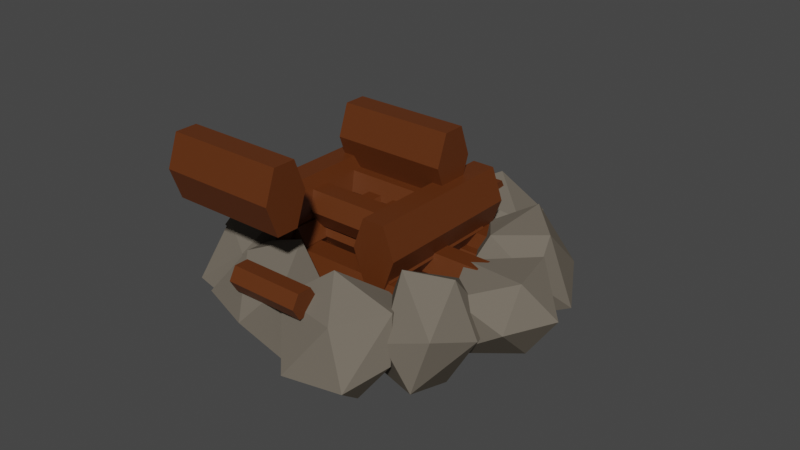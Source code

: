 # Source: fireplace_wood.blend  (saved by Blender 3.2.14; exported with 4.5.12 LTS)
import bpy
from mathutils import Matrix  # noqa: F401  (used for matrix-valued properties, if any)

bpy.ops.wm.read_factory_settings(use_empty=True)
scene = bpy.context.scene
scene.name = 'Scene'

# ---- collections
col_collection = bpy.data.collections.new('Collection'); scene.collection.children.link(col_collection)
col_fire = bpy.data.collections.new('fire'); scene.collection.children.link(col_fire)

# ---- materials (node trees are filled in below, after node groups)
mat_stone = bpy.data.materials.new('Stone')
mat_stone.use_transparent_shadow = False
mat_ash = bpy.data.materials.new('Ash')
mat_ash.use_transparent_shadow = False
mat_material_003 = bpy.data.materials.new('Material.003')
mat_material_003.use_transparent_shadow = False
mat_material_004 = bpy.data.materials.new('Material.004')
mat_material_004.use_transparent_shadow = False
mat_material_009 = bpy.data.materials.new('Material.009')
mat_material_009.use_transparent_shadow = False
mat_material_001 = bpy.data.materials.new('Material.001')
mat_material_001.use_transparent_shadow = False
mat_material_005 = bpy.data.materials.new('Material.005')
mat_material_005.use_transparent_shadow = False
mat_material_006 = bpy.data.materials.new('Material.006')
mat_material_006.use_transparent_shadow = False
mat_material_007 = bpy.data.materials.new('Material.007')
mat_material_007.use_transparent_shadow = False
mat_material_008 = bpy.data.materials.new('Material.008')
mat_material_008.use_transparent_shadow = False
mat_material_012 = bpy.data.materials.new('Material.012')
mat_material_012.use_transparent_shadow = False
mat_material_010 = bpy.data.materials.new('Material.010')
mat_material_010.use_transparent_shadow = False
mat_material_002 = bpy.data.materials.new('Material.002')
mat_material_002.use_transparent_shadow = False
mat_material_011 = bpy.data.materials.new('Material.011')
mat_material_011.use_transparent_shadow = False
mat_material_016 = bpy.data.materials.new('Material.016')
mat_material_016.use_transparent_shadow = False
mat_material_014 = bpy.data.materials.new('Material.014')
mat_material_014.use_transparent_shadow = False
mat_material_015 = bpy.data.materials.new('Material.015')
mat_material_015.use_transparent_shadow = False
mat_material_013 = bpy.data.materials.new('Material.013')
mat_material_013.use_transparent_shadow = False

# ---- material node trees
mat_stone.use_nodes = True; mat_stone.node_tree.nodes.clear()
_N = mat_stone.node_tree.nodes; _L = mat_stone.node_tree.links
n0 = _N.new('ShaderNodeBsdfPrincipled'); n0.name = 'Principled BSDF'; n0.location = (10, 300)
n0.distribution = 'GGX'
n0.subsurface_method = 'RANDOM_WALK_SKIN'
n0.inputs[0].default_value = (0.1626, 0.1401, 0.1118, 1.0)
n0.inputs[3].default_value = 1.45
n0.inputs[13].default_value = 0.0
n0.inputs[27].default_value = (0.0, 0.0, 0.0, 1.0)
n0.inputs[28].default_value = 1.0
n1 = _N.new('ShaderNodeOutputMaterial'); n1.name = 'Material Output'; n1.location = (300, 300)
_L.new(n0.outputs[0], n1.inputs[0])
n1.is_active_output = True
mat_ash.use_nodes = True; mat_ash.node_tree.nodes.clear()
_N = mat_ash.node_tree.nodes; _L = mat_ash.node_tree.links
n0 = _N.new('ShaderNodeBsdfPrincipled'); n0.name = 'Principled BSDF'; n0.location = (10, 300)
n0.distribution = 'GGX'
n0.subsurface_method = 'RANDOM_WALK_SKIN'
n0.inputs[0].default_value = (0.1574, 0.1574, 0.1574, 1.0)
n0.inputs[3].default_value = 1.45
n0.inputs[13].default_value = 0.0
n0.inputs[27].default_value = (0.0, 0.0, 0.0, 1.0)
n0.inputs[28].default_value = 1.0
n1 = _N.new('ShaderNodeOutputMaterial'); n1.name = 'Material Output'; n1.location = (300, 300)
_L.new(n0.outputs[0], n1.inputs[0])
n1.is_active_output = True
mat_material_003.use_nodes = True; mat_material_003.node_tree.nodes.clear()
_N = mat_material_003.node_tree.nodes; _L = mat_material_003.node_tree.links
n0 = _N.new('ShaderNodeBsdfPrincipled'); n0.name = 'Principled BSDF'; n0.location = (10, 300)
n0.distribution = 'GGX'
n0.subsurface_method = 'RANDOM_WALK_SKIN'
n0.inputs[0].default_value = (0.1107, 0.02776, 0.003863, 1.0)
n0.inputs[3].default_value = 1.45
n0.inputs[27].default_value = (0.0, 0.0, 0.0, 1.0)
n0.inputs[28].default_value = 1.0
n1 = _N.new('ShaderNodeOutputMaterial'); n1.name = 'Material Output'; n1.location = (300, 300)
_L.new(n0.outputs[0], n1.inputs[0])
n1.is_active_output = True
mat_material_004.use_nodes = True; mat_material_004.node_tree.nodes.clear()
_N = mat_material_004.node_tree.nodes; _L = mat_material_004.node_tree.links
n0 = _N.new('ShaderNodeBsdfPrincipled'); n0.name = 'Principled BSDF'; n0.location = (10, 300)
n0.distribution = 'GGX'
n0.subsurface_method = 'RANDOM_WALK_SKIN'
n0.inputs[0].default_value = (0.1107, 0.02776, 0.003863, 1.0)
n0.inputs[3].default_value = 1.45
n0.inputs[27].default_value = (0.0, 0.0, 0.0, 1.0)
n0.inputs[28].default_value = 1.0
n1 = _N.new('ShaderNodeOutputMaterial'); n1.name = 'Material Output'; n1.location = (300, 300)
_L.new(n0.outputs[0], n1.inputs[0])
n1.is_active_output = True
mat_material_009.use_nodes = True; mat_material_009.node_tree.nodes.clear()
_N = mat_material_009.node_tree.nodes; _L = mat_material_009.node_tree.links
n0 = _N.new('ShaderNodeBsdfPrincipled'); n0.name = 'Principled BSDF'; n0.location = (10, 300)
n0.distribution = 'GGX'
n0.subsurface_method = 'RANDOM_WALK_SKIN'
n0.inputs[0].default_value = (0.1107, 0.02776, 0.003863, 1.0)
n0.inputs[3].default_value = 1.45
n0.inputs[27].default_value = (0.0, 0.0, 0.0, 1.0)
n0.inputs[28].default_value = 1.0
n1 = _N.new('ShaderNodeOutputMaterial'); n1.name = 'Material Output'; n1.location = (300, 300)
_L.new(n0.outputs[0], n1.inputs[0])
n1.is_active_output = True
mat_material_001.use_nodes = True; mat_material_001.node_tree.nodes.clear()
_N = mat_material_001.node_tree.nodes; _L = mat_material_001.node_tree.links
n0 = _N.new('ShaderNodeBsdfPrincipled'); n0.name = 'Principled BSDF'; n0.location = (10, 300)
n0.distribution = 'GGX'
n0.subsurface_method = 'RANDOM_WALK_SKIN'
n0.inputs[0].default_value = (0.1107, 0.02776, 0.003863, 1.0)
n0.inputs[3].default_value = 1.45
n0.inputs[27].default_value = (0.0, 0.0, 0.0, 1.0)
n0.inputs[28].default_value = 1.0
n1 = _N.new('ShaderNodeOutputMaterial'); n1.name = 'Material Output'; n1.location = (300, 300)
_L.new(n0.outputs[0], n1.inputs[0])
n1.is_active_output = True
mat_material_005.use_nodes = True; mat_material_005.node_tree.nodes.clear()
_N = mat_material_005.node_tree.nodes; _L = mat_material_005.node_tree.links
n0 = _N.new('ShaderNodeBsdfPrincipled'); n0.name = 'Principled BSDF'; n0.location = (10, 300)
n0.distribution = 'GGX'
n0.subsurface_method = 'RANDOM_WALK_SKIN'
n0.inputs[0].default_value = (0.1107, 0.02776, 0.003863, 1.0)
n0.inputs[3].default_value = 1.45
n0.inputs[27].default_value = (0.0, 0.0, 0.0, 1.0)
n0.inputs[28].default_value = 1.0
n1 = _N.new('ShaderNodeOutputMaterial'); n1.name = 'Material Output'; n1.location = (300, 300)
_L.new(n0.outputs[0], n1.inputs[0])
n1.is_active_output = True
mat_material_006.use_nodes = True; mat_material_006.node_tree.nodes.clear()
_N = mat_material_006.node_tree.nodes; _L = mat_material_006.node_tree.links
n0 = _N.new('ShaderNodeBsdfPrincipled'); n0.name = 'Principled BSDF'; n0.location = (10, 300)
n0.distribution = 'GGX'
n0.subsurface_method = 'RANDOM_WALK_SKIN'
n0.inputs[0].default_value = (0.1107, 0.02776, 0.003863, 1.0)
n0.inputs[3].default_value = 1.45
n0.inputs[27].default_value = (0.0, 0.0, 0.0, 1.0)
n0.inputs[28].default_value = 1.0
n1 = _N.new('ShaderNodeOutputMaterial'); n1.name = 'Material Output'; n1.location = (300, 300)
_L.new(n0.outputs[0], n1.inputs[0])
n1.is_active_output = True
mat_material_007.use_nodes = True; mat_material_007.node_tree.nodes.clear()
_N = mat_material_007.node_tree.nodes; _L = mat_material_007.node_tree.links
n0 = _N.new('ShaderNodeBsdfPrincipled'); n0.name = 'Principled BSDF'; n0.location = (10, 300)
n0.distribution = 'GGX'
n0.subsurface_method = 'RANDOM_WALK_SKIN'
n0.inputs[0].default_value = (0.1107, 0.02776, 0.003863, 1.0)
n0.inputs[3].default_value = 1.45
n0.inputs[27].default_value = (0.0, 0.0, 0.0, 1.0)
n0.inputs[28].default_value = 1.0
n1 = _N.new('ShaderNodeOutputMaterial'); n1.name = 'Material Output'; n1.location = (300, 300)
_L.new(n0.outputs[0], n1.inputs[0])
n1.is_active_output = True
mat_material_008.use_nodes = True; mat_material_008.node_tree.nodes.clear()
_N = mat_material_008.node_tree.nodes; _L = mat_material_008.node_tree.links
n0 = _N.new('ShaderNodeBsdfPrincipled'); n0.name = 'Principled BSDF'; n0.location = (10, 300)
n0.distribution = 'GGX'
n0.subsurface_method = 'RANDOM_WALK_SKIN'
n0.inputs[0].default_value = (0.1107, 0.02776, 0.003863, 1.0)
n0.inputs[3].default_value = 1.45
n0.inputs[27].default_value = (0.0, 0.0, 0.0, 1.0)
n0.inputs[28].default_value = 1.0
n1 = _N.new('ShaderNodeOutputMaterial'); n1.name = 'Material Output'; n1.location = (300, 300)
_L.new(n0.outputs[0], n1.inputs[0])
n1.is_active_output = True
mat_material_012.use_nodes = True; mat_material_012.node_tree.nodes.clear()
_N = mat_material_012.node_tree.nodes; _L = mat_material_012.node_tree.links
n0 = _N.new('ShaderNodeBsdfPrincipled'); n0.name = 'Principled BSDF'; n0.location = (10, 300)
n0.distribution = 'GGX'
n0.subsurface_method = 'RANDOM_WALK_SKIN'
n0.inputs[0].default_value = (0.1107, 0.02776, 0.003863, 1.0)
n0.inputs[3].default_value = 1.45
n0.inputs[27].default_value = (0.0, 0.0, 0.0, 1.0)
n0.inputs[28].default_value = 1.0
n1 = _N.new('ShaderNodeOutputMaterial'); n1.name = 'Material Output'; n1.location = (300, 300)
_L.new(n0.outputs[0], n1.inputs[0])
n1.is_active_output = True
mat_material_010.use_nodes = True; mat_material_010.node_tree.nodes.clear()
_N = mat_material_010.node_tree.nodes; _L = mat_material_010.node_tree.links
n0 = _N.new('ShaderNodeBsdfPrincipled'); n0.name = 'Principled BSDF'; n0.location = (10, 300)
n0.distribution = 'GGX'
n0.subsurface_method = 'RANDOM_WALK_SKIN'
n0.inputs[0].default_value = (0.1107, 0.02776, 0.003863, 1.0)
n0.inputs[3].default_value = 1.45
n0.inputs[27].default_value = (0.0, 0.0, 0.0, 1.0)
n0.inputs[28].default_value = 1.0
n1 = _N.new('ShaderNodeOutputMaterial'); n1.name = 'Material Output'; n1.location = (300, 300)
_L.new(n0.outputs[0], n1.inputs[0])
n1.is_active_output = True
mat_material_002.use_nodes = True; mat_material_002.node_tree.nodes.clear()
_N = mat_material_002.node_tree.nodes; _L = mat_material_002.node_tree.links
n0 = _N.new('ShaderNodeBsdfPrincipled'); n0.name = 'Principled BSDF'; n0.location = (10, 300)
n0.distribution = 'GGX'
n0.subsurface_method = 'RANDOM_WALK_SKIN'
n0.inputs[0].default_value = (0.1107, 0.02776, 0.003863, 1.0)
n0.inputs[3].default_value = 1.45
n0.inputs[27].default_value = (0.0, 0.0, 0.0, 1.0)
n0.inputs[28].default_value = 1.0
n1 = _N.new('ShaderNodeOutputMaterial'); n1.name = 'Material Output'; n1.location = (300, 300)
_L.new(n0.outputs[0], n1.inputs[0])
n1.is_active_output = True
mat_material_011.use_nodes = True; mat_material_011.node_tree.nodes.clear()
_N = mat_material_011.node_tree.nodes; _L = mat_material_011.node_tree.links
n0 = _N.new('ShaderNodeBsdfPrincipled'); n0.name = 'Principled BSDF'; n0.location = (10, 300)
n0.distribution = 'GGX'
n0.subsurface_method = 'RANDOM_WALK_SKIN'
n0.inputs[0].default_value = (0.1107, 0.02776, 0.003863, 1.0)
n0.inputs[3].default_value = 1.45
n0.inputs[27].default_value = (0.0, 0.0, 0.0, 1.0)
n0.inputs[28].default_value = 1.0
n1 = _N.new('ShaderNodeOutputMaterial'); n1.name = 'Material Output'; n1.location = (300, 300)
_L.new(n0.outputs[0], n1.inputs[0])
n1.is_active_output = True
mat_material_016.use_nodes = True; mat_material_016.node_tree.nodes.clear()
_N = mat_material_016.node_tree.nodes; _L = mat_material_016.node_tree.links
n0 = _N.new('ShaderNodeBsdfPrincipled'); n0.name = 'Principled BSDF'; n0.location = (10, 300)
n0.distribution = 'GGX'
n0.subsurface_method = 'RANDOM_WALK_SKIN'
n0.inputs[0].default_value = (0.1107, 0.02776, 0.003863, 1.0)
n0.inputs[3].default_value = 1.45
n0.inputs[27].default_value = (0.0, 0.0, 0.0, 1.0)
n0.inputs[28].default_value = 1.0
n1 = _N.new('ShaderNodeOutputMaterial'); n1.name = 'Material Output'; n1.location = (300, 300)
_L.new(n0.outputs[0], n1.inputs[0])
n1.is_active_output = True
mat_material_014.use_nodes = True; mat_material_014.node_tree.nodes.clear()
_N = mat_material_014.node_tree.nodes; _L = mat_material_014.node_tree.links
n0 = _N.new('ShaderNodeBsdfPrincipled'); n0.name = 'Principled BSDF'; n0.location = (10, 300)
n0.distribution = 'GGX'
n0.subsurface_method = 'RANDOM_WALK_SKIN'
n0.inputs[0].default_value = (0.1107, 0.02776, 0.003863, 1.0)
n0.inputs[3].default_value = 1.45
n0.inputs[27].default_value = (0.0, 0.0, 0.0, 1.0)
n0.inputs[28].default_value = 1.0
n1 = _N.new('ShaderNodeOutputMaterial'); n1.name = 'Material Output'; n1.location = (300, 300)
_L.new(n0.outputs[0], n1.inputs[0])
n1.is_active_output = True
mat_material_015.use_nodes = True; mat_material_015.node_tree.nodes.clear()
_N = mat_material_015.node_tree.nodes; _L = mat_material_015.node_tree.links
n0 = _N.new('ShaderNodeBsdfPrincipled'); n0.name = 'Principled BSDF'; n0.location = (10, 300)
n0.distribution = 'GGX'
n0.subsurface_method = 'RANDOM_WALK_SKIN'
n0.inputs[0].default_value = (0.1107, 0.02776, 0.003863, 1.0)
n0.inputs[3].default_value = 1.45
n0.inputs[27].default_value = (0.0, 0.0, 0.0, 1.0)
n0.inputs[28].default_value = 1.0
n1 = _N.new('ShaderNodeOutputMaterial'); n1.name = 'Material Output'; n1.location = (300, 300)
_L.new(n0.outputs[0], n1.inputs[0])
n1.is_active_output = True
mat_material_013.use_nodes = True; mat_material_013.node_tree.nodes.clear()
_N = mat_material_013.node_tree.nodes; _L = mat_material_013.node_tree.links
n0 = _N.new('ShaderNodeBsdfPrincipled'); n0.name = 'Principled BSDF'; n0.location = (10, 300)
n0.distribution = 'GGX'
n0.subsurface_method = 'RANDOM_WALK_SKIN'
n0.inputs[0].default_value = (0.1107, 0.02776, 0.003863, 1.0)
n0.inputs[3].default_value = 1.45
n0.inputs[27].default_value = (0.0, 0.0, 0.0, 1.0)
n0.inputs[28].default_value = 1.0
n1 = _N.new('ShaderNodeOutputMaterial'); n1.name = 'Material Output'; n1.location = (300, 300)
_L.new(n0.outputs[0], n1.inputs[0])
n1.is_active_output = True

# ---- world
world_world = bpy.data.worlds.new('World'); scene.world = world_world
world_world.use_nodes = True; world_world.node_tree.nodes.clear()
_N = world_world.node_tree.nodes; _L = world_world.node_tree.links
n0 = _N.new('ShaderNodeOutputWorld'); n0.name = 'World Output'; n0.location = (300, 300)
n1 = _N.new('ShaderNodeBackground'); n1.name = 'Background'; n1.location = (10, 300)
n1.inputs[0].default_value = (0.05088, 0.05088, 0.05088, 1.0)
_L.new(n1.outputs[0], n0.inputs[0])
n0.is_active_output = True
world_world.color = (0.05088, 0.05088, 0.05088)
world_world.use_sun_shadow = False
world_world.sun_shadow_jitter_overblur = 0.0

# ---- meshes
me_icosphere_009 = bpy.data.meshes.new('Icosphere.009')
me_icosphere_009.from_pydata([(-0.1702, 0.1033, -0.8118), (0.7086, -0.4922, -0.4778), (-0.2201, -0.8035, -0.1057), (-0.7711, -0.3636, -0.3052), (-0.2523, 0.848, -0.369), (0.6132, 0.4721, -0.2179), (0.4567, -0.7366, 0.1456), (-0.7236, -0.5257, 0.4472), (-0.7676, 0.5337, 0.2916), (0.253, 0.861, 0.3392), (0.7831, 0.1318, 0.4296), (0.04626, -0.1848, 0.6953)], [], [(0, 1, 2), (1, 0, 5), (0, 2, 3), (0, 3, 4), (0, 4, 5), (1, 5, 10), (2, 1, 6), (3, 2, 7), (4, 3, 8), (5, 4, 9), (1, 10, 6), (2, 6, 7), (3, 7, 8), (4, 8, 9), (5, 9, 10), (6, 10, 11), (7, 6, 11), (8, 7, 11), (9, 8, 11), (10, 9, 11)])
_uv = me_icosphere_009.uv_layers.new(name='UVMap')
_uv.uv.foreach_set('vector', [0.1818, 0.0, 0.2727, 0.1575, 0.09091, 0.1575, 0.2727, 0.1575, 0.3636, 0.0, 0.4545, 0.1575, 0.9091, 0.0, 1.0, 0.1575, 0.8182, 0.1575, 0.7273, 0.0, 0.8182, 0.1575, 0.6364, 0.1575, 0.5455, 0.0, 0.6364, 0.1575, 0.4545, 0.1575, 0.2727, 0.1575, 0.4545, 0.1575, 0.3636, 0.3149, 0.09091, 0.1575, 0.2727, 0.1575, 0.1818, 0.3149, 0.8182, 0.1575, 1.0, 0.1575, 0.9091, 0.3149, 0.6364, 0.1575, 0.8182, 0.1575, 0.7273, 0.3149, 0.4545, 0.1575, 0.6364, 0.1575, 0.5455, 0.3149, 0.2727, 0.1575, 0.3636, 0.3149, 0.1818, 0.3149, 0.09091, 0.1575, 0.1818, 0.3149, 0.0, 0.3149, 0.8182, 0.1575, 0.9091, 0.3149, 0.7273, 0.3149, 0.6364, 0.1575, 0.7273, 0.3149, 0.5455, 0.3149, 0.4545, 0.1575, 0.5455, 0.3149, 0.3636, 0.3149, 0.1818, 0.3149, 0.3636, 0.3149, 0.2727, 0.4724, 0.0, 0.3149, 0.1818, 0.3149, 0.09091, 0.4724, 0.7273, 0.3149, 0.9091, 0.3149, 0.8182, 0.4724, 0.5455, 0.3149, 0.7273, 0.3149, 0.6364, 0.4724, 0.3636, 0.3149, 0.5455, 0.3149, 0.4545, 0.4724])
me_icosphere_009.materials.append(mat_stone)
me_icosphere_009.use_remesh_fix_poles = True
me_icosphere_009.use_remesh_preserve_attributes = False
me_icosphere_009.use_mirror_x = True
me_icosphere_009.update()
me_icosphere_008 = bpy.data.meshes.new('Icosphere.008')
me_icosphere_008.from_pydata([(-0.1702, 0.1033, -0.8118), (0.7086, -0.4922, -0.4778), (-0.2201, -0.8035, -0.1057), (-0.7711, -0.3636, -0.3052), (-0.2523, 0.848, -0.369), (0.6132, 0.4721, -0.2179), (0.4567, -0.7366, 0.1456), (-0.7236, -0.5257, 0.4472), (-0.7676, 0.5337, 0.2916), (0.253, 0.861, 0.3392), (0.7831, 0.1318, 0.4296), (0.04626, -0.1848, 0.6953)], [], [(0, 1, 2), (1, 0, 5), (0, 2, 3), (0, 3, 4), (0, 4, 5), (1, 5, 10), (2, 1, 6), (3, 2, 7), (4, 3, 8), (5, 4, 9), (1, 10, 6), (2, 6, 7), (3, 7, 8), (4, 8, 9), (5, 9, 10), (6, 10, 11), (7, 6, 11), (8, 7, 11), (9, 8, 11), (10, 9, 11)])
_uv = me_icosphere_008.uv_layers.new(name='UVMap')
_uv.uv.foreach_set('vector', [0.1818, 0.0, 0.2727, 0.1575, 0.09091, 0.1575, 0.2727, 0.1575, 0.3636, 0.0, 0.4545, 0.1575, 0.9091, 0.0, 1.0, 0.1575, 0.8182, 0.1575, 0.7273, 0.0, 0.8182, 0.1575, 0.6364, 0.1575, 0.5455, 0.0, 0.6364, 0.1575, 0.4545, 0.1575, 0.2727, 0.1575, 0.4545, 0.1575, 0.3636, 0.3149, 0.09091, 0.1575, 0.2727, 0.1575, 0.1818, 0.3149, 0.8182, 0.1575, 1.0, 0.1575, 0.9091, 0.3149, 0.6364, 0.1575, 0.8182, 0.1575, 0.7273, 0.3149, 0.4545, 0.1575, 0.6364, 0.1575, 0.5455, 0.3149, 0.2727, 0.1575, 0.3636, 0.3149, 0.1818, 0.3149, 0.09091, 0.1575, 0.1818, 0.3149, 0.0, 0.3149, 0.8182, 0.1575, 0.9091, 0.3149, 0.7273, 0.3149, 0.6364, 0.1575, 0.7273, 0.3149, 0.5455, 0.3149, 0.4545, 0.1575, 0.5455, 0.3149, 0.3636, 0.3149, 0.1818, 0.3149, 0.3636, 0.3149, 0.2727, 0.4724, 0.0, 0.3149, 0.1818, 0.3149, 0.09091, 0.4724, 0.7273, 0.3149, 0.9091, 0.3149, 0.8182, 0.4724, 0.5455, 0.3149, 0.7273, 0.3149, 0.6364, 0.4724, 0.3636, 0.3149, 0.5455, 0.3149, 0.4545, 0.4724])
me_icosphere_008.materials.append(mat_stone)
me_icosphere_008.use_remesh_fix_poles = True
me_icosphere_008.use_remesh_preserve_attributes = False
me_icosphere_008.use_mirror_x = True
me_icosphere_008.update()
me_icosphere_007 = bpy.data.meshes.new('Icosphere.007')
me_icosphere_007.from_pydata([(-0.1702, 0.1033, -0.8118), (0.7086, -0.4922, -0.4778), (-0.2201, -0.8035, -0.1057), (-0.7711, -0.3636, -0.3052), (-0.2523, 0.848, -0.369), (0.6132, 0.4721, -0.2179), (0.4567, -0.7366, 0.1456), (-0.7236, -0.5257, 0.4472), (-0.7676, 0.5337, 0.2916), (0.253, 0.861, 0.3392), (0.7831, 0.1318, 0.4296), (0.04626, -0.1848, 0.6953)], [], [(0, 1, 2), (1, 0, 5), (0, 2, 3), (0, 3, 4), (0, 4, 5), (1, 5, 10), (2, 1, 6), (3, 2, 7), (4, 3, 8), (5, 4, 9), (1, 10, 6), (2, 6, 7), (3, 7, 8), (4, 8, 9), (5, 9, 10), (6, 10, 11), (7, 6, 11), (8, 7, 11), (9, 8, 11), (10, 9, 11)])
_uv = me_icosphere_007.uv_layers.new(name='UVMap')
_uv.uv.foreach_set('vector', [0.1818, 0.0, 0.2727, 0.1575, 0.09091, 0.1575, 0.2727, 0.1575, 0.3636, 0.0, 0.4545, 0.1575, 0.9091, 0.0, 1.0, 0.1575, 0.8182, 0.1575, 0.7273, 0.0, 0.8182, 0.1575, 0.6364, 0.1575, 0.5455, 0.0, 0.6364, 0.1575, 0.4545, 0.1575, 0.2727, 0.1575, 0.4545, 0.1575, 0.3636, 0.3149, 0.09091, 0.1575, 0.2727, 0.1575, 0.1818, 0.3149, 0.8182, 0.1575, 1.0, 0.1575, 0.9091, 0.3149, 0.6364, 0.1575, 0.8182, 0.1575, 0.7273, 0.3149, 0.4545, 0.1575, 0.6364, 0.1575, 0.5455, 0.3149, 0.2727, 0.1575, 0.3636, 0.3149, 0.1818, 0.3149, 0.09091, 0.1575, 0.1818, 0.3149, 0.0, 0.3149, 0.8182, 0.1575, 0.9091, 0.3149, 0.7273, 0.3149, 0.6364, 0.1575, 0.7273, 0.3149, 0.5455, 0.3149, 0.4545, 0.1575, 0.5455, 0.3149, 0.3636, 0.3149, 0.1818, 0.3149, 0.3636, 0.3149, 0.2727, 0.4724, 0.0, 0.3149, 0.1818, 0.3149, 0.09091, 0.4724, 0.7273, 0.3149, 0.9091, 0.3149, 0.8182, 0.4724, 0.5455, 0.3149, 0.7273, 0.3149, 0.6364, 0.4724, 0.3636, 0.3149, 0.5455, 0.3149, 0.4545, 0.4724])
me_icosphere_007.materials.append(mat_stone)
me_icosphere_007.use_remesh_fix_poles = True
me_icosphere_007.use_remesh_preserve_attributes = False
me_icosphere_007.use_mirror_x = True
me_icosphere_007.update()
me_icosphere_006 = bpy.data.meshes.new('Icosphere.006')
me_icosphere_006.from_pydata([(-0.1702, 0.1033, -0.8118), (0.7086, -0.4922, -0.4778), (-0.2201, -0.8035, -0.1057), (-0.7711, -0.3636, -0.3052), (-0.2523, 0.848, -0.369), (0.6132, 0.4721, -0.2179), (0.4567, -0.7366, 0.1456), (-0.7236, -0.5257, 0.4472), (-0.7676, 0.5337, 0.2916), (0.253, 0.861, 0.3392), (0.7831, 0.1318, 0.4296), (0.04626, -0.1848, 0.6953)], [], [(0, 1, 2), (1, 0, 5), (0, 2, 3), (0, 3, 4), (0, 4, 5), (1, 5, 10), (2, 1, 6), (3, 2, 7), (4, 3, 8), (5, 4, 9), (1, 10, 6), (2, 6, 7), (3, 7, 8), (4, 8, 9), (5, 9, 10), (6, 10, 11), (7, 6, 11), (8, 7, 11), (9, 8, 11), (10, 9, 11)])
_uv = me_icosphere_006.uv_layers.new(name='UVMap')
_uv.uv.foreach_set('vector', [0.1818, 0.0, 0.2727, 0.1575, 0.09091, 0.1575, 0.2727, 0.1575, 0.3636, 0.0, 0.4545, 0.1575, 0.9091, 0.0, 1.0, 0.1575, 0.8182, 0.1575, 0.7273, 0.0, 0.8182, 0.1575, 0.6364, 0.1575, 0.5455, 0.0, 0.6364, 0.1575, 0.4545, 0.1575, 0.2727, 0.1575, 0.4545, 0.1575, 0.3636, 0.3149, 0.09091, 0.1575, 0.2727, 0.1575, 0.1818, 0.3149, 0.8182, 0.1575, 1.0, 0.1575, 0.9091, 0.3149, 0.6364, 0.1575, 0.8182, 0.1575, 0.7273, 0.3149, 0.4545, 0.1575, 0.6364, 0.1575, 0.5455, 0.3149, 0.2727, 0.1575, 0.3636, 0.3149, 0.1818, 0.3149, 0.09091, 0.1575, 0.1818, 0.3149, 0.0, 0.3149, 0.8182, 0.1575, 0.9091, 0.3149, 0.7273, 0.3149, 0.6364, 0.1575, 0.7273, 0.3149, 0.5455, 0.3149, 0.4545, 0.1575, 0.5455, 0.3149, 0.3636, 0.3149, 0.1818, 0.3149, 0.3636, 0.3149, 0.2727, 0.4724, 0.0, 0.3149, 0.1818, 0.3149, 0.09091, 0.4724, 0.7273, 0.3149, 0.9091, 0.3149, 0.8182, 0.4724, 0.5455, 0.3149, 0.7273, 0.3149, 0.6364, 0.4724, 0.3636, 0.3149, 0.5455, 0.3149, 0.4545, 0.4724])
me_icosphere_006.materials.append(mat_stone)
me_icosphere_006.use_remesh_fix_poles = True
me_icosphere_006.use_remesh_preserve_attributes = False
me_icosphere_006.use_mirror_x = True
me_icosphere_006.update()
me_icosphere_005 = bpy.data.meshes.new('Icosphere.005')
me_icosphere_005.from_pydata([(-0.1702, 0.1033, -0.8118), (0.7086, -0.4922, -0.4778), (-0.2201, -0.8035, -0.1057), (-0.7711, -0.3636, -0.3052), (-0.2523, 0.848, -0.369), (0.6132, 0.4721, -0.2179), (0.4567, -0.7366, 0.1456), (-0.7236, -0.5257, 0.4472), (-0.7676, 0.5337, 0.2916), (0.253, 0.861, 0.3392), (0.7831, 0.1318, 0.4296), (0.04626, -0.1848, 0.6953)], [], [(0, 1, 2), (1, 0, 5), (0, 2, 3), (0, 3, 4), (0, 4, 5), (1, 5, 10), (2, 1, 6), (3, 2, 7), (4, 3, 8), (5, 4, 9), (1, 10, 6), (2, 6, 7), (3, 7, 8), (4, 8, 9), (5, 9, 10), (6, 10, 11), (7, 6, 11), (8, 7, 11), (9, 8, 11), (10, 9, 11)])
_uv = me_icosphere_005.uv_layers.new(name='UVMap')
_uv.uv.foreach_set('vector', [0.1818, 0.0, 0.2727, 0.1575, 0.09091, 0.1575, 0.2727, 0.1575, 0.3636, 0.0, 0.4545, 0.1575, 0.9091, 0.0, 1.0, 0.1575, 0.8182, 0.1575, 0.7273, 0.0, 0.8182, 0.1575, 0.6364, 0.1575, 0.5455, 0.0, 0.6364, 0.1575, 0.4545, 0.1575, 0.2727, 0.1575, 0.4545, 0.1575, 0.3636, 0.3149, 0.09091, 0.1575, 0.2727, 0.1575, 0.1818, 0.3149, 0.8182, 0.1575, 1.0, 0.1575, 0.9091, 0.3149, 0.6364, 0.1575, 0.8182, 0.1575, 0.7273, 0.3149, 0.4545, 0.1575, 0.6364, 0.1575, 0.5455, 0.3149, 0.2727, 0.1575, 0.3636, 0.3149, 0.1818, 0.3149, 0.09091, 0.1575, 0.1818, 0.3149, 0.0, 0.3149, 0.8182, 0.1575, 0.9091, 0.3149, 0.7273, 0.3149, 0.6364, 0.1575, 0.7273, 0.3149, 0.5455, 0.3149, 0.4545, 0.1575, 0.5455, 0.3149, 0.3636, 0.3149, 0.1818, 0.3149, 0.3636, 0.3149, 0.2727, 0.4724, 0.0, 0.3149, 0.1818, 0.3149, 0.09091, 0.4724, 0.7273, 0.3149, 0.9091, 0.3149, 0.8182, 0.4724, 0.5455, 0.3149, 0.7273, 0.3149, 0.6364, 0.4724, 0.3636, 0.3149, 0.5455, 0.3149, 0.4545, 0.4724])
me_icosphere_005.materials.append(mat_stone)
me_icosphere_005.use_remesh_fix_poles = True
me_icosphere_005.use_remesh_preserve_attributes = False
me_icosphere_005.use_mirror_x = True
me_icosphere_005.update()
me_icosphere_004 = bpy.data.meshes.new('Icosphere.004')
me_icosphere_004.from_pydata([(-0.1702, 0.1033, -0.8118), (0.7086, -0.4922, -0.4778), (-0.2201, -0.8035, -0.1057), (-0.7711, -0.3636, -0.3052), (-0.2523, 0.848, -0.369), (0.6132, 0.4721, -0.2179), (0.4567, -0.7366, 0.1456), (-0.7236, -0.5257, 0.4472), (-0.7676, 0.5337, 0.2916), (0.253, 0.861, 0.3392), (0.7831, 0.1318, 0.4296), (0.04626, -0.1848, 0.6953)], [], [(0, 1, 2), (1, 0, 5), (0, 2, 3), (0, 3, 4), (0, 4, 5), (1, 5, 10), (2, 1, 6), (3, 2, 7), (4, 3, 8), (5, 4, 9), (1, 10, 6), (2, 6, 7), (3, 7, 8), (4, 8, 9), (5, 9, 10), (6, 10, 11), (7, 6, 11), (8, 7, 11), (9, 8, 11), (10, 9, 11)])
_uv = me_icosphere_004.uv_layers.new(name='UVMap')
_uv.uv.foreach_set('vector', [0.1818, 0.0, 0.2727, 0.1575, 0.09091, 0.1575, 0.2727, 0.1575, 0.3636, 0.0, 0.4545, 0.1575, 0.9091, 0.0, 1.0, 0.1575, 0.8182, 0.1575, 0.7273, 0.0, 0.8182, 0.1575, 0.6364, 0.1575, 0.5455, 0.0, 0.6364, 0.1575, 0.4545, 0.1575, 0.2727, 0.1575, 0.4545, 0.1575, 0.3636, 0.3149, 0.09091, 0.1575, 0.2727, 0.1575, 0.1818, 0.3149, 0.8182, 0.1575, 1.0, 0.1575, 0.9091, 0.3149, 0.6364, 0.1575, 0.8182, 0.1575, 0.7273, 0.3149, 0.4545, 0.1575, 0.6364, 0.1575, 0.5455, 0.3149, 0.2727, 0.1575, 0.3636, 0.3149, 0.1818, 0.3149, 0.09091, 0.1575, 0.1818, 0.3149, 0.0, 0.3149, 0.8182, 0.1575, 0.9091, 0.3149, 0.7273, 0.3149, 0.6364, 0.1575, 0.7273, 0.3149, 0.5455, 0.3149, 0.4545, 0.1575, 0.5455, 0.3149, 0.3636, 0.3149, 0.1818, 0.3149, 0.3636, 0.3149, 0.2727, 0.4724, 0.0, 0.3149, 0.1818, 0.3149, 0.09091, 0.4724, 0.7273, 0.3149, 0.9091, 0.3149, 0.8182, 0.4724, 0.5455, 0.3149, 0.7273, 0.3149, 0.6364, 0.4724, 0.3636, 0.3149, 0.5455, 0.3149, 0.4545, 0.4724])
me_icosphere_004.materials.append(mat_stone)
me_icosphere_004.use_remesh_fix_poles = True
me_icosphere_004.use_remesh_preserve_attributes = False
me_icosphere_004.use_mirror_x = True
me_icosphere_004.update()
me_icosphere_003 = bpy.data.meshes.new('Icosphere.003')
me_icosphere_003.from_pydata([(-0.1702, 0.1033, -0.8118), (0.7086, -0.4922, -0.4778), (-0.2201, -0.8035, -0.1057), (-0.7711, -0.3636, -0.3052), (-0.2523, 0.848, -0.369), (0.6132, 0.4721, -0.2179), (0.4567, -0.7366, 0.1456), (-0.7236, -0.5257, 0.4472), (-0.7676, 0.5337, 0.2916), (0.253, 0.861, 0.3392), (0.7831, 0.1318, 0.4296), (0.04626, -0.1848, 0.6953)], [], [(0, 1, 2), (1, 0, 5), (0, 2, 3), (0, 3, 4), (0, 4, 5), (1, 5, 10), (2, 1, 6), (3, 2, 7), (4, 3, 8), (5, 4, 9), (1, 10, 6), (2, 6, 7), (3, 7, 8), (4, 8, 9), (5, 9, 10), (6, 10, 11), (7, 6, 11), (8, 7, 11), (9, 8, 11), (10, 9, 11)])
_uv = me_icosphere_003.uv_layers.new(name='UVMap')
_uv.uv.foreach_set('vector', [0.1818, 0.0, 0.2727, 0.1575, 0.09091, 0.1575, 0.2727, 0.1575, 0.3636, 0.0, 0.4545, 0.1575, 0.9091, 0.0, 1.0, 0.1575, 0.8182, 0.1575, 0.7273, 0.0, 0.8182, 0.1575, 0.6364, 0.1575, 0.5455, 0.0, 0.6364, 0.1575, 0.4545, 0.1575, 0.2727, 0.1575, 0.4545, 0.1575, 0.3636, 0.3149, 0.09091, 0.1575, 0.2727, 0.1575, 0.1818, 0.3149, 0.8182, 0.1575, 1.0, 0.1575, 0.9091, 0.3149, 0.6364, 0.1575, 0.8182, 0.1575, 0.7273, 0.3149, 0.4545, 0.1575, 0.6364, 0.1575, 0.5455, 0.3149, 0.2727, 0.1575, 0.3636, 0.3149, 0.1818, 0.3149, 0.09091, 0.1575, 0.1818, 0.3149, 0.0, 0.3149, 0.8182, 0.1575, 0.9091, 0.3149, 0.7273, 0.3149, 0.6364, 0.1575, 0.7273, 0.3149, 0.5455, 0.3149, 0.4545, 0.1575, 0.5455, 0.3149, 0.3636, 0.3149, 0.1818, 0.3149, 0.3636, 0.3149, 0.2727, 0.4724, 0.0, 0.3149, 0.1818, 0.3149, 0.09091, 0.4724, 0.7273, 0.3149, 0.9091, 0.3149, 0.8182, 0.4724, 0.5455, 0.3149, 0.7273, 0.3149, 0.6364, 0.4724, 0.3636, 0.3149, 0.5455, 0.3149, 0.4545, 0.4724])
me_icosphere_003.materials.append(mat_stone)
me_icosphere_003.use_remesh_fix_poles = True
me_icosphere_003.use_remesh_preserve_attributes = False
me_icosphere_003.use_mirror_x = True
me_icosphere_003.update()
me_icosphere_002 = bpy.data.meshes.new('Icosphere.002')
me_icosphere_002.from_pydata([(-0.1702, 0.1033, -0.8118), (0.7086, -0.4922, -0.4778), (-0.2201, -0.8035, -0.1057), (-0.7711, -0.3636, -0.3052), (-0.2523, 0.848, -0.369), (0.6132, 0.4721, -0.2179), (0.4567, -0.7366, 0.1456), (-0.7236, -0.5257, 0.4472), (-0.7676, 0.5337, 0.2916), (0.253, 0.861, 0.3392), (0.7831, 0.1318, 0.4296), (0.04626, -0.1848, 0.6953)], [], [(0, 1, 2), (1, 0, 5), (0, 2, 3), (0, 3, 4), (0, 4, 5), (1, 5, 10), (2, 1, 6), (3, 2, 7), (4, 3, 8), (5, 4, 9), (1, 10, 6), (2, 6, 7), (3, 7, 8), (4, 8, 9), (5, 9, 10), (6, 10, 11), (7, 6, 11), (8, 7, 11), (9, 8, 11), (10, 9, 11)])
_uv = me_icosphere_002.uv_layers.new(name='UVMap')
_uv.uv.foreach_set('vector', [0.1818, 0.0, 0.2727, 0.1575, 0.09091, 0.1575, 0.2727, 0.1575, 0.3636, 0.0, 0.4545, 0.1575, 0.9091, 0.0, 1.0, 0.1575, 0.8182, 0.1575, 0.7273, 0.0, 0.8182, 0.1575, 0.6364, 0.1575, 0.5455, 0.0, 0.6364, 0.1575, 0.4545, 0.1575, 0.2727, 0.1575, 0.4545, 0.1575, 0.3636, 0.3149, 0.09091, 0.1575, 0.2727, 0.1575, 0.1818, 0.3149, 0.8182, 0.1575, 1.0, 0.1575, 0.9091, 0.3149, 0.6364, 0.1575, 0.8182, 0.1575, 0.7273, 0.3149, 0.4545, 0.1575, 0.6364, 0.1575, 0.5455, 0.3149, 0.2727, 0.1575, 0.3636, 0.3149, 0.1818, 0.3149, 0.09091, 0.1575, 0.1818, 0.3149, 0.0, 0.3149, 0.8182, 0.1575, 0.9091, 0.3149, 0.7273, 0.3149, 0.6364, 0.1575, 0.7273, 0.3149, 0.5455, 0.3149, 0.4545, 0.1575, 0.5455, 0.3149, 0.3636, 0.3149, 0.1818, 0.3149, 0.3636, 0.3149, 0.2727, 0.4724, 0.0, 0.3149, 0.1818, 0.3149, 0.09091, 0.4724, 0.7273, 0.3149, 0.9091, 0.3149, 0.8182, 0.4724, 0.5455, 0.3149, 0.7273, 0.3149, 0.6364, 0.4724, 0.3636, 0.3149, 0.5455, 0.3149, 0.4545, 0.4724])
me_icosphere_002.materials.append(mat_stone)
me_icosphere_002.use_remesh_fix_poles = True
me_icosphere_002.use_remesh_preserve_attributes = False
me_icosphere_002.use_mirror_x = True
me_icosphere_002.update()
me_icosphere_001 = bpy.data.meshes.new('Icosphere.001')
me_icosphere_001.from_pydata([(-0.1702, 0.1033, -0.8118), (0.7086, -0.4922, -0.4778), (-0.2201, -0.8035, -0.1057), (-0.7711, -0.3636, -0.3052), (-0.2523, 0.848, -0.369), (0.6132, 0.4721, -0.2179), (0.4567, -0.7366, 0.1456), (-0.7236, -0.5257, 0.4472), (-0.7676, 0.5337, 0.2916), (0.253, 0.861, 0.3392), (0.7831, 0.1318, 0.4296), (0.04626, -0.1848, 0.6953)], [], [(0, 1, 2), (1, 0, 5), (0, 2, 3), (0, 3, 4), (0, 4, 5), (1, 5, 10), (2, 1, 6), (3, 2, 7), (4, 3, 8), (5, 4, 9), (1, 10, 6), (2, 6, 7), (3, 7, 8), (4, 8, 9), (5, 9, 10), (6, 10, 11), (7, 6, 11), (8, 7, 11), (9, 8, 11), (10, 9, 11)])
_uv = me_icosphere_001.uv_layers.new(name='UVMap')
_uv.uv.foreach_set('vector', [0.1818, 0.0, 0.2727, 0.1575, 0.09091, 0.1575, 0.2727, 0.1575, 0.3636, 0.0, 0.4545, 0.1575, 0.9091, 0.0, 1.0, 0.1575, 0.8182, 0.1575, 0.7273, 0.0, 0.8182, 0.1575, 0.6364, 0.1575, 0.5455, 0.0, 0.6364, 0.1575, 0.4545, 0.1575, 0.2727, 0.1575, 0.4545, 0.1575, 0.3636, 0.3149, 0.09091, 0.1575, 0.2727, 0.1575, 0.1818, 0.3149, 0.8182, 0.1575, 1.0, 0.1575, 0.9091, 0.3149, 0.6364, 0.1575, 0.8182, 0.1575, 0.7273, 0.3149, 0.4545, 0.1575, 0.6364, 0.1575, 0.5455, 0.3149, 0.2727, 0.1575, 0.3636, 0.3149, 0.1818, 0.3149, 0.09091, 0.1575, 0.1818, 0.3149, 0.0, 0.3149, 0.8182, 0.1575, 0.9091, 0.3149, 0.7273, 0.3149, 0.6364, 0.1575, 0.7273, 0.3149, 0.5455, 0.3149, 0.4545, 0.1575, 0.5455, 0.3149, 0.3636, 0.3149, 0.1818, 0.3149, 0.3636, 0.3149, 0.2727, 0.4724, 0.0, 0.3149, 0.1818, 0.3149, 0.09091, 0.4724, 0.7273, 0.3149, 0.9091, 0.3149, 0.8182, 0.4724, 0.5455, 0.3149, 0.7273, 0.3149, 0.6364, 0.4724, 0.3636, 0.3149, 0.5455, 0.3149, 0.4545, 0.4724])
me_icosphere_001.materials.append(mat_stone)
me_icosphere_001.use_remesh_fix_poles = True
me_icosphere_001.use_remesh_preserve_attributes = False
me_icosphere_001.use_mirror_x = True
me_icosphere_001.update()
me_icosphere = bpy.data.meshes.new('Icosphere')
me_icosphere.from_pydata([(-0.1702, 0.1033, -0.8118), (0.7086, -0.4922, -0.4778), (-0.2201, -0.8035, -0.1057), (-0.7711, -0.3636, -0.3052), (-0.2523, 0.848, -0.369), (0.6132, 0.4721, -0.2179), (0.4567, -0.7366, 0.1456), (-0.7236, -0.5257, 0.4472), (-0.7676, 0.5337, 0.2916), (0.253, 0.861, 0.3392), (0.7831, 0.1318, 0.4296), (0.04626, -0.1848, 0.6953)], [], [(0, 1, 2), (1, 0, 5), (0, 2, 3), (0, 3, 4), (0, 4, 5), (1, 5, 10), (2, 1, 6), (3, 2, 7), (4, 3, 8), (5, 4, 9), (1, 10, 6), (2, 6, 7), (3, 7, 8), (4, 8, 9), (5, 9, 10), (6, 10, 11), (7, 6, 11), (8, 7, 11), (9, 8, 11), (10, 9, 11)])
_uv = me_icosphere.uv_layers.new(name='UVMap')
_uv.uv.foreach_set('vector', [0.1818, 0.0, 0.2727, 0.1575, 0.09091, 0.1575, 0.2727, 0.1575, 0.3636, 0.0, 0.4545, 0.1575, 0.9091, 0.0, 1.0, 0.1575, 0.8182, 0.1575, 0.7273, 0.0, 0.8182, 0.1575, 0.6364, 0.1575, 0.5455, 0.0, 0.6364, 0.1575, 0.4545, 0.1575, 0.2727, 0.1575, 0.4545, 0.1575, 0.3636, 0.3149, 0.09091, 0.1575, 0.2727, 0.1575, 0.1818, 0.3149, 0.8182, 0.1575, 1.0, 0.1575, 0.9091, 0.3149, 0.6364, 0.1575, 0.8182, 0.1575, 0.7273, 0.3149, 0.4545, 0.1575, 0.6364, 0.1575, 0.5455, 0.3149, 0.2727, 0.1575, 0.3636, 0.3149, 0.1818, 0.3149, 0.09091, 0.1575, 0.1818, 0.3149, 0.0, 0.3149, 0.8182, 0.1575, 0.9091, 0.3149, 0.7273, 0.3149, 0.6364, 0.1575, 0.7273, 0.3149, 0.5455, 0.3149, 0.4545, 0.1575, 0.5455, 0.3149, 0.3636, 0.3149, 0.1818, 0.3149, 0.3636, 0.3149, 0.2727, 0.4724, 0.0, 0.3149, 0.1818, 0.3149, 0.09091, 0.4724, 0.7273, 0.3149, 0.9091, 0.3149, 0.8182, 0.4724, 0.5455, 0.3149, 0.7273, 0.3149, 0.6364, 0.4724, 0.3636, 0.3149, 0.5455, 0.3149, 0.4545, 0.4724])
me_icosphere.materials.append(mat_stone)
me_icosphere.use_remesh_fix_poles = True
me_icosphere.use_remesh_preserve_attributes = False
me_icosphere.use_mirror_x = True
me_icosphere.update()
me_circle = bpy.data.meshes.new('Circle')
me_circle.from_pydata([(1.001e-08, 1.77, 0.0), (-0.3453, 1.736, 0.0), (-0.6773, 1.635, 0.0), (-0.9834, 1.472, 0.0), (-1.252, 1.252, 0.0), (-1.472, 0.9834, 0.0), (-1.635, 0.6773, 0.0), (-1.736, 0.3453, 0.0), (-1.77, -6.126e-08, 0.0), (-1.736, -0.3453, 0.0), (-1.635, -0.6773, 0.0), (-1.472, -0.9834, 0.0), (-1.252, -1.252, 0.0), (-0.9834, -1.472, 0.0), (-0.6773, -1.635, 0.0), (-0.3453, -1.736, 0.0), (1.647e-07, -1.77, 0.0), (0.3453, -1.736, 0.0), (0.6773, -1.635, 0.0), (0.9834, -1.472, 0.0), (1.252, -1.252, 0.0), (1.472, -0.9834, 0.0), (1.635, -0.6773, 0.0), (1.736, -0.3453, 0.0), (1.77, 3.721e-08, 0.0), (1.736, 0.3453, 0.0), (1.635, 0.6773, 0.0), (1.472, 0.9834, 0.0), (1.252, 1.252, 0.0), (0.9834, 1.472, 0.0), (0.6773, 1.635, 0.0), (0.3453, 1.736, 0.0)], [], [(1, 2, 3, 4, 5, 6, 7, 8, 9, 10, 11, 12, 13, 14, 15, 16, 17, 18, 19, 20, 21, 22, 23, 24, 25, 26, 27, 28, 29, 30, 31, 0)])
_uv = me_circle.uv_layers.new(name='UVMap')
_uv.uv.foreach_set('vector', [0.0, 0.0, 0.0, 0.0, 0.0, 0.0, 0.0, 0.0, 0.0, 0.0, 0.0, 0.0, 0.0, 0.0, 0.0, 0.0, 0.0, 0.0, 0.0, 0.0, 0.0, 0.0, 0.0, 0.0, 0.0, 0.0, 0.0, 0.0, 0.0, 0.0, 0.0, 0.0, 0.0, 0.0, 0.0, 0.0, 0.0, 0.0, 0.0, 0.0, 0.0, 0.0, 0.0, 0.0, 0.0, 0.0, 0.0, 0.0, 0.0, 0.0, 0.0, 0.0, 0.0, 0.0, 0.0, 0.0, 0.0, 0.0, 0.0, 0.0, 0.0, 0.0, 0.0, 0.0])
me_circle.materials.append(mat_ash)
me_circle.use_remesh_fix_poles = True
me_circle.use_remesh_preserve_attributes = False
me_circle.use_mirror_x = True
me_circle.update()
me_cylinder = bpy.data.meshes.new('Cylinder')
me_cylinder.from_pydata([], [], [])
_uv = me_cylinder.uv_layers.new(name='UVMap')
_uv.uv.foreach_set('vector', [])
me_cylinder.use_mirror_x = True
me_cylinder.update()
me_cylinder_026 = bpy.data.meshes.new('Cylinder.026')
me_cylinder_026.from_pydata([(0.0, 1.0, -1.0), (0.0, 1.0, 1.0), (0.866, 0.5, -1.0), (0.866, 0.5, 1.0), (0.866, -0.5, -1.0), (0.866, -0.5, 1.0), (0.0, -1.0, -1.0), (0.0, -1.0, 1.0), (-0.866, -0.5, -1.0), (-0.866, -0.5, 1.0), (-0.866, 0.5, -1.0), (-0.866, 0.5, 1.0), (2.957, 2.345, -1.602), (2.957, 2.345, 1.731), (3.823, 1.845, -1.602), (3.823, 1.845, 1.731), (3.823, 0.8447, -1.602), (3.823, 0.8447, 1.731), (2.957, 0.3447, -1.602), (2.957, 0.3447, 1.731), (2.091, 0.8447, -1.602), (2.091, 0.8447, 1.731), (2.091, 1.845, -1.602), (2.091, 1.845, 1.731), (2.957, -3.263, -1.602), (2.957, -3.263, 1.731), (3.823, -3.763, -1.602), (3.823, -3.763, 1.731), (3.823, -4.763, -1.602), (3.823, -4.763, 1.731), (2.957, -5.263, -1.602), (2.957, -5.263, 1.731), (2.091, -4.763, -1.602), (2.091, -4.763, 1.731), (2.091, -3.763, -1.602), (2.091, -3.763, 1.731), (1.381, 2.117, 1.374), (1.381, -4.907, 1.374), (2.247, 2.117, 1.184), (2.247, -4.907, 1.184), (2.247, 2.117, 0.8041), (2.247, -4.907, 0.8041), (1.381, 2.117, 0.6143), (1.381, -4.907, 0.6143), (0.5151, 2.117, 0.8041), (0.5151, -4.907, 0.8041), (0.5151, 2.117, 1.184), (0.5151, -4.907, 1.184), (1.381, 2.228, -0.6103), (1.381, -4.796, -0.6103), (2.247, 2.228, -0.8002), (2.247, -4.796, -0.8002), (2.247, 2.228, -1.18), (2.247, -4.796, -1.18), (1.381, 2.228, -1.37), (1.381, -4.796, -1.37), (0.5151, 2.228, -1.18), (0.5151, -4.796, -1.18), (0.5151, 2.228, -0.8002), (0.5151, -4.796, -0.8002), (-5.153e-07, -1.871, -1.0), (-5.153e-07, -1.871, 1.0), (0.866, -2.371, -1.0), (0.866, -2.371, 1.0), (0.866, -3.371, -1.0), (0.866, -3.371, 1.0), (-5.153e-07, -3.871, -1.0), (-5.153e-07, -3.871, 1.0), (-0.866, -3.371, -1.0), (-0.866, -3.371, 1.0), (-0.866, -2.371, -1.0), (-0.866, -2.371, 1.0)], [], [(0, 1, 3, 2), (2, 3, 5, 4), (4, 5, 7, 6), (6, 7, 9, 8), (3, 1, 11, 9, 7, 5), (8, 9, 11, 10), (10, 11, 1, 0), (0, 2, 4, 6, 8, 10), (12, 13, 15, 14), (14, 15, 17, 16), (16, 17, 19, 18), (18, 19, 21, 20), (15, 13, 23, 21, 19, 17), (20, 21, 23, 22), (22, 23, 13, 12), (12, 14, 16, 18, 20, 22), (24, 25, 27, 26), (26, 27, 29, 28), (28, 29, 31, 30), (30, 31, 33, 32), (27, 25, 35, 33, 31, 29), (32, 33, 35, 34), (34, 35, 25, 24), (24, 26, 28, 30, 32, 34), (36, 37, 39, 38), (38, 39, 41, 40), (40, 41, 43, 42), (42, 43, 45, 44), (39, 37, 47, 45, 43, 41), (44, 45, 47, 46), (46, 47, 37, 36), (36, 38, 40, 42, 44, 46), (48, 49, 51, 50), (50, 51, 53, 52), (52, 53, 55, 54), (54, 55, 57, 56), (51, 49, 59, 57, 55, 53), (56, 57, 59, 58), (58, 59, 49, 48), (48, 50, 52, 54, 56, 58), (60, 61, 63, 62), (62, 63, 65, 64), (64, 65, 67, 66), (66, 67, 69, 68), (63, 61, 71, 69, 67, 65), (68, 69, 71, 70), (70, 71, 61, 60), (60, 62, 64, 66, 68, 70)])
_uv = me_cylinder_026.uv_layers.new(name='UVMap')
_uv.uv.foreach_set('vector', [1.0, 0.5, 1.0, 1.0, 0.8333, 1.0, 0.8333, 0.5, 0.8333, 0.5, 0.8333, 1.0, 0.6667, 1.0, 0.6667, 0.5, 0.6667, 0.5, 0.6667, 1.0, 0.5, 1.0, 0.5, 0.5, 0.5, 0.5, 0.5, 1.0, 0.3333, 1.0, 0.3333, 0.5, 0.4578, 0.37, 0.25, 0.49, 0.04215, 0.37, 0.04215, 0.13, 0.25, 0.01, 0.4578, 0.13, 0.3333, 0.5, 0.3333, 1.0, 0.1667, 1.0, 0.1667, 0.5, 0.1667, 0.5, 0.1667, 1.0, -8.941e-08, 1.0, -8.941e-08, 0.5, 0.75, 0.49, 0.9578, 0.37, 0.9578, 0.13, 0.75, 0.01, 0.5422, 0.13, 0.5422, 0.37, 1.0, 0.5, 1.0, 1.0, 0.8333, 1.0, 0.8333, 0.5, 0.8333, 0.5, 0.8333, 1.0, 0.6667, 1.0, 0.6667, 0.5, 0.6667, 0.5, 0.6667, 1.0, 0.5, 1.0, 0.5, 0.5, 0.5, 0.5, 0.5, 1.0, 0.3333, 1.0, 0.3333, 0.5, 0.4578, 0.37, 0.25, 0.49, 0.04215, 0.37, 0.04215, 0.13, 0.25, 0.01, 0.4578, 0.13, 0.3333, 0.5, 0.3333, 1.0, 0.1667, 1.0, 0.1667, 0.5, 0.1667, 0.5, 0.1667, 1.0, -8.941e-08, 1.0, -8.941e-08, 0.5, 0.75, 0.49, 0.9578, 0.37, 0.9578, 0.13, 0.75, 0.01, 0.5422, 0.13, 0.5422, 0.37, 1.0, 0.5, 1.0, 1.0, 0.8333, 1.0, 0.8333, 0.5, 0.8333, 0.5, 0.8333, 1.0, 0.6667, 1.0, 0.6667, 0.5, 0.6667, 0.5, 0.6667, 1.0, 0.5, 1.0, 0.5, 0.5, 0.5, 0.5, 0.5, 1.0, 0.3333, 1.0, 0.3333, 0.5, 0.4578, 0.37, 0.25, 0.49, 0.04215, 0.37, 0.04215, 0.13, 0.25, 0.01, 0.4578, 0.13, 0.3333, 0.5, 0.3333, 1.0, 0.1667, 1.0, 0.1667, 0.5, 0.1667, 0.5, 0.1667, 1.0, -8.941e-08, 1.0, -8.941e-08, 0.5, 0.75, 0.49, 0.9578, 0.37, 0.9578, 0.13, 0.75, 0.01, 0.5422, 0.13, 0.5422, 0.37, 1.0, 0.5, 1.0, 1.0, 0.8333, 1.0, 0.8333, 0.5, 0.8333, 0.5, 0.8333, 1.0, 0.6667, 1.0, 0.6667, 0.5, 0.6667, 0.5, 0.6667, 1.0, 0.5, 1.0, 0.5, 0.5, 0.5, 0.5, 0.5, 1.0, 0.3333, 1.0, 0.3333, 0.5, 0.4578, 0.37, 0.25, 0.49, 0.04215, 0.37, 0.04215, 0.13, 0.25, 0.01, 0.4578, 0.13, 0.3333, 0.5, 0.3333, 1.0, 0.1667, 1.0, 0.1667, 0.5, 0.1667, 0.5, 0.1667, 1.0, -8.941e-08, 1.0, -8.941e-08, 0.5, 0.75, 0.49, 0.9578, 0.37, 0.9578, 0.13, 0.75, 0.01, 0.5422, 0.13, 0.5422, 0.37, 1.0, 0.5, 1.0, 1.0, 0.8333, 1.0, 0.8333, 0.5, 0.8333, 0.5, 0.8333, 1.0, 0.6667, 1.0, 0.6667, 0.5, 0.6667, 0.5, 0.6667, 1.0, 0.5, 1.0, 0.5, 0.5, 0.5, 0.5, 0.5, 1.0, 0.3333, 1.0, 0.3333, 0.5, 0.4578, 0.37, 0.25, 0.49, 0.04215, 0.37, 0.04215, 0.13, 0.25, 0.01, 0.4578, 0.13, 0.3333, 0.5, 0.3333, 1.0, 0.1667, 1.0, 0.1667, 0.5, 0.1667, 0.5, 0.1667, 1.0, -8.941e-08, 1.0, -8.941e-08, 0.5, 0.75, 0.49, 0.9578, 0.37, 0.9578, 0.13, 0.75, 0.01, 0.5422, 0.13, 0.5422, 0.37, 1.0, 0.5, 1.0, 1.0, 0.8333, 1.0, 0.8333, 0.5, 0.8333, 0.5, 0.8333, 1.0, 0.6667, 1.0, 0.6667, 0.5, 0.6667, 0.5, 0.6667, 1.0, 0.5, 1.0, 0.5, 0.5, 0.5, 0.5, 0.5, 1.0, 0.3333, 1.0, 0.3333, 0.5, 0.4578, 0.37, 0.25, 0.49, 0.04215, 0.37, 0.04215, 0.13, 0.25, 0.01, 0.4578, 0.13, 0.3333, 0.5, 0.3333, 1.0, 0.1667, 1.0, 0.1667, 0.5, 0.1667, 0.5, 0.1667, 1.0, -8.941e-08, 1.0, -8.941e-08, 0.5, 0.75, 0.49, 0.9578, 0.37, 0.9578, 0.13, 0.75, 0.01, 0.5422, 0.13, 0.5422, 0.37])
me_cylinder_026.materials.append(mat_material_003)
me_cylinder_026.use_mirror_x = True
me_cylinder_026.update()
me_cylinder_027 = bpy.data.meshes.new('Cylinder.027')
me_cylinder_027.from_pydata([(0.0, 1.0, -1.0), (0.0, 1.0, 1.0), (0.866, 0.5, -1.0), (0.866, 0.5, 1.0), (0.866, -0.5, -1.0), (0.866, -0.5, 1.0), (0.0, -1.0, -1.0), (0.0, -1.0, 1.0), (-0.866, -0.5, -1.0), (-0.866, -0.5, 1.0), (-0.866, 0.5, -1.0), (-0.866, 0.5, 1.0), (2.957, 2.345, -1.602), (2.957, 2.345, 1.731), (3.823, 1.845, -1.602), (3.823, 1.845, 1.731), (3.823, 0.8447, -1.602), (3.823, 0.8447, 1.731), (2.957, 0.3447, -1.602), (2.957, 0.3447, 1.731), (2.091, 0.8447, -1.602), (2.091, 0.8447, 1.731), (2.091, 1.845, -1.602), (2.091, 1.845, 1.731), (2.957, -3.263, -1.602), (2.957, -3.263, 1.731), (3.823, -3.763, -1.602), (3.823, -3.763, 1.731), (3.823, -4.763, -1.602), (3.823, -4.763, 1.731), (2.957, -5.263, -1.602), (2.957, -5.263, 1.731), (2.091, -4.763, -1.602), (2.091, -4.763, 1.731), (2.091, -3.763, -1.602), (2.091, -3.763, 1.731), (1.381, 2.117, 1.374), (1.381, -4.907, 1.374), (2.247, 2.117, 1.184), (2.247, -4.907, 1.184), (2.247, 2.117, 0.8041), (2.247, -4.907, 0.8041), (1.381, 2.117, 0.6143), (1.381, -4.907, 0.6143), (0.5151, 2.117, 0.8041), (0.5151, -4.907, 0.8041), (0.5151, 2.117, 1.184), (0.5151, -4.907, 1.184), (1.381, 2.228, -0.6103), (1.381, -4.796, -0.6103), (2.247, 2.228, -0.8002), (2.247, -4.796, -0.8002), (2.247, 2.228, -1.18), (2.247, -4.796, -1.18), (1.381, 2.228, -1.37), (1.381, -4.796, -1.37), (0.5151, 2.228, -1.18), (0.5151, -4.796, -1.18), (0.5151, 2.228, -0.8002), (0.5151, -4.796, -0.8002), (-0.442, -6.745, -1.627), (-0.442, -6.745, 0.3726), (0.424, -7.245, -1.627), (0.424, -7.245, 0.3726), (0.424, -8.245, -1.627), (0.424, -8.245, 0.3726), (-0.442, -8.745, -1.627), (-0.442, -8.745, 0.3726), (-1.308, -8.245, -1.627), (-1.308, -8.245, 0.3726), (-1.308, -7.245, -1.627), (-1.308, -7.245, 0.3726)], [], [(0, 1, 3, 2), (2, 3, 5, 4), (4, 5, 7, 6), (6, 7, 9, 8), (3, 1, 11, 9, 7, 5), (8, 9, 11, 10), (10, 11, 1, 0), (0, 2, 4, 6, 8, 10), (12, 13, 15, 14), (14, 15, 17, 16), (16, 17, 19, 18), (18, 19, 21, 20), (15, 13, 23, 21, 19, 17), (20, 21, 23, 22), (22, 23, 13, 12), (12, 14, 16, 18, 20, 22), (24, 25, 27, 26), (26, 27, 29, 28), (28, 29, 31, 30), (30, 31, 33, 32), (27, 25, 35, 33, 31, 29), (32, 33, 35, 34), (34, 35, 25, 24), (24, 26, 28, 30, 32, 34), (36, 37, 39, 38), (38, 39, 41, 40), (40, 41, 43, 42), (42, 43, 45, 44), (39, 37, 47, 45, 43, 41), (44, 45, 47, 46), (46, 47, 37, 36), (36, 38, 40, 42, 44, 46), (48, 49, 51, 50), (50, 51, 53, 52), (52, 53, 55, 54), (54, 55, 57, 56), (51, 49, 59, 57, 55, 53), (56, 57, 59, 58), (58, 59, 49, 48), (48, 50, 52, 54, 56, 58), (60, 61, 63, 62), (62, 63, 65, 64), (64, 65, 67, 66), (66, 67, 69, 68), (63, 61, 71, 69, 67, 65), (68, 69, 71, 70), (70, 71, 61, 60), (60, 62, 64, 66, 68, 70)])
_uv = me_cylinder_027.uv_layers.new(name='UVMap')
_uv.uv.foreach_set('vector', [1.0, 0.5, 1.0, 1.0, 0.8333, 1.0, 0.8333, 0.5, 0.8333, 0.5, 0.8333, 1.0, 0.6667, 1.0, 0.6667, 0.5, 0.6667, 0.5, 0.6667, 1.0, 0.5, 1.0, 0.5, 0.5, 0.5, 0.5, 0.5, 1.0, 0.3333, 1.0, 0.3333, 0.5, 0.4578, 0.37, 0.25, 0.49, 0.04215, 0.37, 0.04215, 0.13, 0.25, 0.01, 0.4578, 0.13, 0.3333, 0.5, 0.3333, 1.0, 0.1667, 1.0, 0.1667, 0.5, 0.1667, 0.5, 0.1667, 1.0, -8.941e-08, 1.0, -8.941e-08, 0.5, 0.75, 0.49, 0.9578, 0.37, 0.9578, 0.13, 0.75, 0.01, 0.5422, 0.13, 0.5422, 0.37, 1.0, 0.5, 1.0, 1.0, 0.8333, 1.0, 0.8333, 0.5, 0.8333, 0.5, 0.8333, 1.0, 0.6667, 1.0, 0.6667, 0.5, 0.6667, 0.5, 0.6667, 1.0, 0.5, 1.0, 0.5, 0.5, 0.5, 0.5, 0.5, 1.0, 0.3333, 1.0, 0.3333, 0.5, 0.4578, 0.37, 0.25, 0.49, 0.04215, 0.37, 0.04215, 0.13, 0.25, 0.01, 0.4578, 0.13, 0.3333, 0.5, 0.3333, 1.0, 0.1667, 1.0, 0.1667, 0.5, 0.1667, 0.5, 0.1667, 1.0, -8.941e-08, 1.0, -8.941e-08, 0.5, 0.75, 0.49, 0.9578, 0.37, 0.9578, 0.13, 0.75, 0.01, 0.5422, 0.13, 0.5422, 0.37, 1.0, 0.5, 1.0, 1.0, 0.8333, 1.0, 0.8333, 0.5, 0.8333, 0.5, 0.8333, 1.0, 0.6667, 1.0, 0.6667, 0.5, 0.6667, 0.5, 0.6667, 1.0, 0.5, 1.0, 0.5, 0.5, 0.5, 0.5, 0.5, 1.0, 0.3333, 1.0, 0.3333, 0.5, 0.4578, 0.37, 0.25, 0.49, 0.04215, 0.37, 0.04215, 0.13, 0.25, 0.01, 0.4578, 0.13, 0.3333, 0.5, 0.3333, 1.0, 0.1667, 1.0, 0.1667, 0.5, 0.1667, 0.5, 0.1667, 1.0, -8.941e-08, 1.0, -8.941e-08, 0.5, 0.75, 0.49, 0.9578, 0.37, 0.9578, 0.13, 0.75, 0.01, 0.5422, 0.13, 0.5422, 0.37, 1.0, 0.5, 1.0, 1.0, 0.8333, 1.0, 0.8333, 0.5, 0.8333, 0.5, 0.8333, 1.0, 0.6667, 1.0, 0.6667, 0.5, 0.6667, 0.5, 0.6667, 1.0, 0.5, 1.0, 0.5, 0.5, 0.5, 0.5, 0.5, 1.0, 0.3333, 1.0, 0.3333, 0.5, 0.4578, 0.37, 0.25, 0.49, 0.04215, 0.37, 0.04215, 0.13, 0.25, 0.01, 0.4578, 0.13, 0.3333, 0.5, 0.3333, 1.0, 0.1667, 1.0, 0.1667, 0.5, 0.1667, 0.5, 0.1667, 1.0, -8.941e-08, 1.0, -8.941e-08, 0.5, 0.75, 0.49, 0.9578, 0.37, 0.9578, 0.13, 0.75, 0.01, 0.5422, 0.13, 0.5422, 0.37, 1.0, 0.5, 1.0, 1.0, 0.8333, 1.0, 0.8333, 0.5, 0.8333, 0.5, 0.8333, 1.0, 0.6667, 1.0, 0.6667, 0.5, 0.6667, 0.5, 0.6667, 1.0, 0.5, 1.0, 0.5, 0.5, 0.5, 0.5, 0.5, 1.0, 0.3333, 1.0, 0.3333, 0.5, 0.4578, 0.37, 0.25, 0.49, 0.04215, 0.37, 0.04215, 0.13, 0.25, 0.01, 0.4578, 0.13, 0.3333, 0.5, 0.3333, 1.0, 0.1667, 1.0, 0.1667, 0.5, 0.1667, 0.5, 0.1667, 1.0, -8.941e-08, 1.0, -8.941e-08, 0.5, 0.75, 0.49, 0.9578, 0.37, 0.9578, 0.13, 0.75, 0.01, 0.5422, 0.13, 0.5422, 0.37, 1.0, 0.5, 1.0, 1.0, 0.8333, 1.0, 0.8333, 0.5, 0.8333, 0.5, 0.8333, 1.0, 0.6667, 1.0, 0.6667, 0.5, 0.6667, 0.5, 0.6667, 1.0, 0.5, 1.0, 0.5, 0.5, 0.5, 0.5, 0.5, 1.0, 0.3333, 1.0, 0.3333, 0.5, 0.4578, 0.37, 0.25, 0.49, 0.04215, 0.37, 0.04215, 0.13, 0.25, 0.01, 0.4578, 0.13, 0.3333, 0.5, 0.3333, 1.0, 0.1667, 1.0, 0.1667, 0.5, 0.1667, 0.5, 0.1667, 1.0, -8.941e-08, 1.0, -8.941e-08, 0.5, 0.75, 0.49, 0.9578, 0.37, 0.9578, 0.13, 0.75, 0.01, 0.5422, 0.13, 0.5422, 0.37])
me_cylinder_027.materials.append(mat_material_004)
me_cylinder_027.use_mirror_x = True
me_cylinder_027.update()
me_cylinder_032 = bpy.data.meshes.new('Cylinder.032')
me_cylinder_032.from_pydata([(0.0, 1.0, -1.0), (0.0, 1.0, 1.0), (0.866, 0.5, -1.0), (0.866, 0.5, 1.0), (0.866, -0.5, -1.0), (0.866, -0.5, 1.0), (0.0, -1.0, -1.0), (0.0, -1.0, 1.0), (-0.866, -0.5, -1.0), (-0.866, -0.5, 1.0), (-0.866, 0.5, -1.0), (-0.866, 0.5, 1.0), (2.538, 3.157, -1.0), (2.538, 3.157, 1.0), (3.404, 2.657, -1.0), (3.404, 2.657, 1.0), (3.404, 1.657, -1.0), (3.404, 1.657, 1.0), (2.538, 1.157, -1.0), (2.538, 1.157, 1.0), (1.672, 1.657, -1.0), (1.672, 1.657, 1.0), (1.672, 2.657, -1.0), (1.672, 2.657, 1.0), (2.538, 1.102, -1.0), (2.538, 1.102, 1.0), (3.404, 0.6022, -1.0), (3.404, 0.6022, 1.0), (3.404, -0.3978, -1.0), (3.404, -0.3978, 1.0), (2.538, -0.8978, -1.0), (2.538, -0.8978, 1.0), (1.672, -0.3978, -1.0), (1.672, -0.3978, 1.0), (1.672, 0.6022, -1.0), (1.672, 0.6022, 1.0), (2.538, -0.8916, -1.0), (2.538, -0.8916, 1.0), (3.404, -1.392, -1.0), (3.404, -1.392, 1.0), (3.404, -2.392, -1.0), (3.404, -2.392, 1.0), (2.538, -2.892, -1.0), (2.538, -2.892, 1.0), (1.672, -2.392, -1.0), (1.672, -2.392, 1.0), (1.672, -1.392, -1.0), (1.672, -1.392, 1.0), (1.413, 2.071, -1.0), (1.413, 2.071, 1.0), (2.279, 1.571, -1.0), (2.279, 1.571, 1.0), (2.279, 0.5714, -1.0), (2.279, 0.5714, 1.0), (1.413, 0.07143, -1.0), (1.413, 0.07143, 1.0), (0.5466, 0.5714, -1.0), (0.5466, 0.5714, 1.0), (0.5466, 1.571, -1.0), (0.5466, 1.571, 1.0), (1.413, 0.2501, -1.0), (1.413, 0.2501, 1.0), (2.279, -0.2499, -1.0), (2.279, -0.2499, 1.0), (2.279, -1.25, -1.0), (2.279, -1.25, 1.0), (1.413, -1.75, -1.0), (1.413, -1.75, 1.0), (0.5466, -1.25, -1.0), (0.5466, -1.25, 1.0), (0.5466, -0.2499, -1.0), (0.5466, -0.2499, 1.0)], [], [(0, 1, 3, 2), (2, 3, 5, 4), (4, 5, 7, 6), (6, 7, 9, 8), (3, 1, 11, 9, 7, 5), (8, 9, 11, 10), (10, 11, 1, 0), (0, 2, 4, 6, 8, 10), (12, 13, 15, 14), (14, 15, 17, 16), (16, 17, 19, 18), (18, 19, 21, 20), (15, 13, 23, 21, 19, 17), (20, 21, 23, 22), (22, 23, 13, 12), (12, 14, 16, 18, 20, 22), (24, 25, 27, 26), (26, 27, 29, 28), (28, 29, 31, 30), (30, 31, 33, 32), (27, 25, 35, 33, 31, 29), (32, 33, 35, 34), (34, 35, 25, 24), (24, 26, 28, 30, 32, 34), (36, 37, 39, 38), (38, 39, 41, 40), (40, 41, 43, 42), (42, 43, 45, 44), (39, 37, 47, 45, 43, 41), (44, 45, 47, 46), (46, 47, 37, 36), (36, 38, 40, 42, 44, 46), (48, 49, 51, 50), (50, 51, 53, 52), (52, 53, 55, 54), (54, 55, 57, 56), (51, 49, 59, 57, 55, 53), (56, 57, 59, 58), (58, 59, 49, 48), (48, 50, 52, 54, 56, 58), (60, 61, 63, 62), (62, 63, 65, 64), (64, 65, 67, 66), (66, 67, 69, 68), (63, 61, 71, 69, 67, 65), (68, 69, 71, 70), (70, 71, 61, 60), (60, 62, 64, 66, 68, 70)])
me_cylinder_032.polygons.foreach_set('material_index', [0, 0, 0, 0, 0, 0, 0, 0, 1, 1, 1, 1, 1, 1, 1, 1, 2, 2, 2, 2, 2, 2, 2, 2, 3, 3, 3, 3, 3, 3, 3, 3, 4, 4, 4, 4, 4, 4, 4, 4, 5, 5, 5, 5, 5, 5, 5, 5])
_uv = me_cylinder_032.uv_layers.new(name='UVMap')
_uv.uv.foreach_set('vector', [1.0, 0.5, 1.0, 1.0, 0.8333, 1.0, 0.8333, 0.5, 0.8333, 0.5, 0.8333, 1.0, 0.6667, 1.0, 0.6667, 0.5, 0.6667, 0.5, 0.6667, 1.0, 0.5, 1.0, 0.5, 0.5, 0.5, 0.5, 0.5, 1.0, 0.3333, 1.0, 0.3333, 0.5, 0.4578, 0.37, 0.25, 0.49, 0.04215, 0.37, 0.04215, 0.13, 0.25, 0.01, 0.4578, 0.13, 0.3333, 0.5, 0.3333, 1.0, 0.1667, 1.0, 0.1667, 0.5, 0.1667, 0.5, 0.1667, 1.0, -8.941e-08, 1.0, -8.941e-08, 0.5, 0.75, 0.49, 0.9578, 0.37, 0.9578, 0.13, 0.75, 0.01, 0.5422, 0.13, 0.5422, 0.37, 1.0, 0.5, 1.0, 1.0, 0.8333, 1.0, 0.8333, 0.5, 0.8333, 0.5, 0.8333, 1.0, 0.6667, 1.0, 0.6667, 0.5, 0.6667, 0.5, 0.6667, 1.0, 0.5, 1.0, 0.5, 0.5, 0.5, 0.5, 0.5, 1.0, 0.3333, 1.0, 0.3333, 0.5, 0.4578, 0.37, 0.25, 0.49, 0.04215, 0.37, 0.04215, 0.13, 0.25, 0.01, 0.4578, 0.13, 0.3333, 0.5, 0.3333, 1.0, 0.1667, 1.0, 0.1667, 0.5, 0.1667, 0.5, 0.1667, 1.0, -8.941e-08, 1.0, -8.941e-08, 0.5, 0.75, 0.49, 0.9578, 0.37, 0.9578, 0.13, 0.75, 0.01, 0.5422, 0.13, 0.5422, 0.37, 1.0, 0.5, 1.0, 1.0, 0.8333, 1.0, 0.8333, 0.5, 0.8333, 0.5, 0.8333, 1.0, 0.6667, 1.0, 0.6667, 0.5, 0.6667, 0.5, 0.6667, 1.0, 0.5, 1.0, 0.5, 0.5, 0.5, 0.5, 0.5, 1.0, 0.3333, 1.0, 0.3333, 0.5, 0.4578, 0.37, 0.25, 0.49, 0.04215, 0.37, 0.04215, 0.13, 0.25, 0.01, 0.4578, 0.13, 0.3333, 0.5, 0.3333, 1.0, 0.1667, 1.0, 0.1667, 0.5, 0.1667, 0.5, 0.1667, 1.0, -8.941e-08, 1.0, -8.941e-08, 0.5, 0.75, 0.49, 0.9578, 0.37, 0.9578, 0.13, 0.75, 0.01, 0.5422, 0.13, 0.5422, 0.37, 1.0, 0.5, 1.0, 1.0, 0.8333, 1.0, 0.8333, 0.5, 0.8333, 0.5, 0.8333, 1.0, 0.6667, 1.0, 0.6667, 0.5, 0.6667, 0.5, 0.6667, 1.0, 0.5, 1.0, 0.5, 0.5, 0.5, 0.5, 0.5, 1.0, 0.3333, 1.0, 0.3333, 0.5, 0.4578, 0.37, 0.25, 0.49, 0.04215, 0.37, 0.04215, 0.13, 0.25, 0.01, 0.4578, 0.13, 0.3333, 0.5, 0.3333, 1.0, 0.1667, 1.0, 0.1667, 0.5, 0.1667, 0.5, 0.1667, 1.0, -8.941e-08, 1.0, -8.941e-08, 0.5, 0.75, 0.49, 0.9578, 0.37, 0.9578, 0.13, 0.75, 0.01, 0.5422, 0.13, 0.5422, 0.37, 1.0, 0.5, 1.0, 1.0, 0.8333, 1.0, 0.8333, 0.5, 0.8333, 0.5, 0.8333, 1.0, 0.6667, 1.0, 0.6667, 0.5, 0.6667, 0.5, 0.6667, 1.0, 0.5, 1.0, 0.5, 0.5, 0.5, 0.5, 0.5, 1.0, 0.3333, 1.0, 0.3333, 0.5, 0.4578, 0.37, 0.25, 0.49, 0.04215, 0.37, 0.04215, 0.13, 0.25, 0.01, 0.4578, 0.13, 0.3333, 0.5, 0.3333, 1.0, 0.1667, 1.0, 0.1667, 0.5, 0.1667, 0.5, 0.1667, 1.0, -8.941e-08, 1.0, -8.941e-08, 0.5, 0.75, 0.49, 0.9578, 0.37, 0.9578, 0.13, 0.75, 0.01, 0.5422, 0.13, 0.5422, 0.37, 1.0, 0.5, 1.0, 1.0, 0.8333, 1.0, 0.8333, 0.5, 0.8333, 0.5, 0.8333, 1.0, 0.6667, 1.0, 0.6667, 0.5, 0.6667, 0.5, 0.6667, 1.0, 0.5, 1.0, 0.5, 0.5, 0.5, 0.5, 0.5, 1.0, 0.3333, 1.0, 0.3333, 0.5, 0.4578, 0.37, 0.25, 0.49, 0.04215, 0.37, 0.04215, 0.13, 0.25, 0.01, 0.4578, 0.13, 0.3333, 0.5, 0.3333, 1.0, 0.1667, 1.0, 0.1667, 0.5, 0.1667, 0.5, 0.1667, 1.0, -8.941e-08, 1.0, -8.941e-08, 0.5, 0.75, 0.49, 0.9578, 0.37, 0.9578, 0.13, 0.75, 0.01, 0.5422, 0.13, 0.5422, 0.37])
me_cylinder_032.materials.append(mat_material_009)
me_cylinder_032.materials.append(mat_material_001)
me_cylinder_032.materials.append(mat_material_005)
me_cylinder_032.materials.append(mat_material_006)
me_cylinder_032.materials.append(mat_material_007)
me_cylinder_032.materials.append(mat_material_008)
me_cylinder_032.use_mirror_x = True
me_cylinder_032.update()
me_cylinder_001 = bpy.data.meshes.new('Cylinder.001')
me_cylinder_001.from_pydata([(-5.153e-07, -10.51, -1.0), (-5.153e-07, -10.51, 1.0), (0.866, -11.01, -1.0), (0.866, -11.01, 1.0), (0.866, -12.01, -1.0), (0.866, -12.01, 1.0), (-5.153e-07, -12.51, -1.0), (-5.153e-07, -12.51, 1.0), (-0.866, -12.01, -1.0), (-0.866, -12.01, 1.0), (-0.866, -11.01, -1.0), (-0.866, -11.01, 1.0)], [], [(0, 1, 3, 2), (2, 3, 5, 4), (4, 5, 7, 6), (6, 7, 9, 8), (3, 1, 11, 9, 7, 5), (8, 9, 11, 10), (10, 11, 1, 0), (0, 2, 4, 6, 8, 10)])
_uv = me_cylinder_001.uv_layers.new(name='UVMap')
_uv.uv.foreach_set('vector', [1.0, 0.5, 1.0, 1.0, 0.8333, 1.0, 0.8333, 0.5, 0.8333, 0.5, 0.8333, 1.0, 0.6667, 1.0, 0.6667, 0.5, 0.6667, 0.5, 0.6667, 1.0, 0.5, 1.0, 0.5, 0.5, 0.5, 0.5, 0.5, 1.0, 0.3333, 1.0, 0.3333, 0.5, 0.4578, 0.37, 0.25, 0.49, 0.04215, 0.37, 0.04215, 0.13, 0.25, 0.01, 0.4578, 0.13, 0.3333, 0.5, 0.3333, 1.0, 0.1667, 1.0, 0.1667, 0.5, 0.1667, 0.5, 0.1667, 1.0, -8.941e-08, 1.0, -8.941e-08, 0.5, 0.75, 0.49, 0.9578, 0.37, 0.9578, 0.13, 0.75, 0.01, 0.5422, 0.13, 0.5422, 0.37])
me_cylinder_001.materials.append(mat_material_001)
me_cylinder_001.use_mirror_x = True
me_cylinder_001.update()
me_cylinder_002 = bpy.data.meshes.new('Cylinder.002')
me_cylinder_002.from_pydata([(0.0, 8.516, -1.0), (0.0, 8.516, 1.0), (0.866, 8.016, -1.0), (0.866, 8.016, 1.0), (0.866, 7.016, -1.0), (0.866, 7.016, 1.0), (0.0, 6.516, -1.0), (0.0, 6.516, 1.0), (-0.866, 7.016, -1.0), (-0.866, 7.016, 1.0), (-0.866, 8.016, -1.0), (-0.866, 8.016, 1.0)], [], [(0, 1, 3, 2), (2, 3, 5, 4), (4, 5, 7, 6), (6, 7, 9, 8), (3, 1, 11, 9, 7, 5), (8, 9, 11, 10), (10, 11, 1, 0), (0, 2, 4, 6, 8, 10)])
_uv = me_cylinder_002.uv_layers.new(name='UVMap')
_uv.uv.foreach_set('vector', [1.0, 0.5, 1.0, 1.0, 0.8333, 1.0, 0.8333, 0.5, 0.8333, 0.5, 0.8333, 1.0, 0.6667, 1.0, 0.6667, 0.5, 0.6667, 0.5, 0.6667, 1.0, 0.5, 1.0, 0.5, 0.5, 0.5, 0.5, 0.5, 1.0, 0.3333, 1.0, 0.3333, 0.5, 0.4578, 0.37, 0.25, 0.49, 0.04215, 0.37, 0.04215, 0.13, 0.25, 0.01, 0.4578, 0.13, 0.3333, 0.5, 0.3333, 1.0, 0.1667, 1.0, 0.1667, 0.5, 0.1667, 0.5, 0.1667, 1.0, -8.941e-08, 1.0, -8.941e-08, 0.5, 0.75, 0.49, 0.9578, 0.37, 0.9578, 0.13, 0.75, 0.01, 0.5422, 0.13, 0.5422, 0.37])
me_cylinder_002.materials.append(mat_material_001)
me_cylinder_002.use_mirror_x = True
me_cylinder_002.update()
me_cylinder_007 = bpy.data.meshes.new('Cylinder.007')
me_cylinder_007.from_pydata([(-5.153e-07, -10.51, -1.0), (-5.153e-07, -10.51, 1.0), (0.866, -11.01, -1.0), (0.866, -11.01, 1.0), (0.866, -12.01, -1.0), (0.866, -12.01, 1.0), (-5.153e-07, -12.51, -1.0), (-5.153e-07, -12.51, 1.0), (-0.866, -12.01, -1.0), (-0.866, -12.01, 1.0), (-0.866, -11.01, -1.0), (-0.866, -11.01, 1.0), (-1.031e-06, -8.309, -1.0), (-1.031e-06, -8.309, 1.0), (0.866, -8.809, -1.0), (0.866, -8.809, 1.0), (0.866, -9.809, -1.0), (0.866, -9.809, 1.0), (-1.031e-06, -10.31, -1.0), (-1.031e-06, -10.31, 1.0), (-0.866, -9.809, -1.0), (-0.866, -9.809, 1.0), (-0.866, -8.809, -1.0), (-0.866, -8.809, 1.0), (2.957, -7.754, -1.602), (2.957, -7.754, 1.731), (3.823, -8.254, -1.602), (3.823, -8.254, 1.731), (3.823, -9.254, -1.602), (3.823, -9.254, 1.731), (2.957, -9.754, -1.602), (2.957, -9.754, 1.731), (2.091, -9.254, -1.602), (2.091, -9.254, 1.731), (2.091, -8.254, -1.602), (2.091, -8.254, 1.731), (2.957, -13.36, -1.602), (2.957, -13.36, 1.731), (3.823, -13.86, -1.602), (3.823, -13.86, 1.731), (3.823, -14.86, -1.602), (3.823, -14.86, 1.731), (2.957, -15.36, -1.602), (2.957, -15.36, 1.731), (2.091, -14.86, -1.602), (2.091, -14.86, 1.731), (2.091, -13.86, -1.602), (2.091, -13.86, 1.731), (1.381, -7.982, 1.374), (1.381, -15.01, 1.374), (2.247, -7.982, 1.184), (2.247, -15.01, 1.184), (2.247, -7.982, 0.8041), (2.247, -15.01, 0.8041), (1.381, -7.982, 0.6143), (1.381, -15.01, 0.6143), (0.5151, -7.982, 0.8041), (0.5151, -15.01, 0.8041), (0.5151, -7.982, 1.184), (0.5151, -15.01, 1.184), (1.381, -7.87, -0.6103), (1.381, -14.89, -0.6103), (2.247, -7.87, -0.8002), (2.247, -14.89, -0.8002), (2.247, -7.87, -1.18), (2.247, -14.89, -1.18), (1.381, -7.87, -1.37), (1.381, -14.89, -1.37), (0.5151, -7.87, -1.18), (0.5151, -14.89, -1.18), (0.5151, -7.87, -0.8002), (0.5151, -14.89, -0.8002), (-1.546e-06, -12.7, -1.0), (-1.546e-06, -12.7, 1.0), (0.866, -13.2, -1.0), (0.866, -13.2, 1.0), (0.866, -14.2, -1.0), (0.866, -14.2, 1.0), (-1.546e-06, -14.7, -1.0), (-1.546e-06, -14.7, 1.0), (-0.866, -14.2, -1.0), (-0.866, -14.2, 1.0), (-0.866, -13.2, -1.0), (-0.866, -13.2, 1.0)], [], [(0, 1, 3, 2), (2, 3, 5, 4), (4, 5, 7, 6), (6, 7, 9, 8), (3, 1, 11, 9, 7, 5), (8, 9, 11, 10), (10, 11, 1, 0), (0, 2, 4, 6, 8, 10), (12, 13, 15, 14), (14, 15, 17, 16), (16, 17, 19, 18), (18, 19, 21, 20), (15, 13, 23, 21, 19, 17), (20, 21, 23, 22), (22, 23, 13, 12), (12, 14, 16, 18, 20, 22), (24, 25, 27, 26), (26, 27, 29, 28), (28, 29, 31, 30), (30, 31, 33, 32), (27, 25, 35, 33, 31, 29), (32, 33, 35, 34), (34, 35, 25, 24), (24, 26, 28, 30, 32, 34), (36, 37, 39, 38), (38, 39, 41, 40), (40, 41, 43, 42), (42, 43, 45, 44), (39, 37, 47, 45, 43, 41), (44, 45, 47, 46), (46, 47, 37, 36), (36, 38, 40, 42, 44, 46), (48, 49, 51, 50), (50, 51, 53, 52), (52, 53, 55, 54), (54, 55, 57, 56), (51, 49, 59, 57, 55, 53), (56, 57, 59, 58), (58, 59, 49, 48), (48, 50, 52, 54, 56, 58), (60, 61, 63, 62), (62, 63, 65, 64), (64, 65, 67, 66), (66, 67, 69, 68), (63, 61, 71, 69, 67, 65), (68, 69, 71, 70), (70, 71, 61, 60), (60, 62, 64, 66, 68, 70), (72, 73, 75, 74), (74, 75, 77, 76), (76, 77, 79, 78), (78, 79, 81, 80), (75, 73, 83, 81, 79, 77), (80, 81, 83, 82), (82, 83, 73, 72), (72, 74, 76, 78, 80, 82)])
me_cylinder_007.polygons.foreach_set('material_index', [0, 0, 0, 0, 0, 0, 0, 0, 1, 1, 1, 1, 1, 1, 1, 1, 2, 2, 2, 2, 2, 2, 2, 2, 2, 2, 2, 2, 2, 2, 2, 2, 2, 2, 2, 2, 2, 2, 2, 2, 2, 2, 2, 2, 2, 2, 2, 2, 3, 3, 3, 3, 3, 3, 3, 3])
_uv = me_cylinder_007.uv_layers.new(name='UVMap')
_uv.uv.foreach_set('vector', [1.0, 0.5, 1.0, 1.0, 0.8333, 1.0, 0.8333, 0.5, 0.8333, 0.5, 0.8333, 1.0, 0.6667, 1.0, 0.6667, 0.5, 0.6667, 0.5, 0.6667, 1.0, 0.5, 1.0, 0.5, 0.5, 0.5, 0.5, 0.5, 1.0, 0.3333, 1.0, 0.3333, 0.5, 0.4578, 0.37, 0.25, 0.49, 0.04215, 0.37, 0.04215, 0.13, 0.25, 0.01, 0.4578, 0.13, 0.3333, 0.5, 0.3333, 1.0, 0.1667, 1.0, 0.1667, 0.5, 0.1667, 0.5, 0.1667, 1.0, -8.941e-08, 1.0, -8.941e-08, 0.5, 0.75, 0.49, 0.9578, 0.37, 0.9578, 0.13, 0.75, 0.01, 0.5422, 0.13, 0.5422, 0.37, 1.0, 0.5, 1.0, 1.0, 0.8333, 1.0, 0.8333, 0.5, 0.8333, 0.5, 0.8333, 1.0, 0.6667, 1.0, 0.6667, 0.5, 0.6667, 0.5, 0.6667, 1.0, 0.5, 1.0, 0.5, 0.5, 0.5, 0.5, 0.5, 1.0, 0.3333, 1.0, 0.3333, 0.5, 0.4578, 0.37, 0.25, 0.49, 0.04215, 0.37, 0.04215, 0.13, 0.25, 0.01, 0.4578, 0.13, 0.3333, 0.5, 0.3333, 1.0, 0.1667, 1.0, 0.1667, 0.5, 0.1667, 0.5, 0.1667, 1.0, -8.941e-08, 1.0, -8.941e-08, 0.5, 0.75, 0.49, 0.9578, 0.37, 0.9578, 0.13, 0.75, 0.01, 0.5422, 0.13, 0.5422, 0.37, 1.0, 0.5, 1.0, 1.0, 0.8333, 1.0, 0.8333, 0.5, 0.8333, 0.5, 0.8333, 1.0, 0.6667, 1.0, 0.6667, 0.5, 0.6667, 0.5, 0.6667, 1.0, 0.5, 1.0, 0.5, 0.5, 0.5, 0.5, 0.5, 1.0, 0.3333, 1.0, 0.3333, 0.5, 0.4578, 0.37, 0.25, 0.49, 0.04215, 0.37, 0.04215, 0.13, 0.25, 0.01, 0.4578, 0.13, 0.3333, 0.5, 0.3333, 1.0, 0.1667, 1.0, 0.1667, 0.5, 0.1667, 0.5, 0.1667, 1.0, -8.941e-08, 1.0, -8.941e-08, 0.5, 0.75, 0.49, 0.9578, 0.37, 0.9578, 0.13, 0.75, 0.01, 0.5422, 0.13, 0.5422, 0.37, 1.0, 0.5, 1.0, 1.0, 0.8333, 1.0, 0.8333, 0.5, 0.8333, 0.5, 0.8333, 1.0, 0.6667, 1.0, 0.6667, 0.5, 0.6667, 0.5, 0.6667, 1.0, 0.5, 1.0, 0.5, 0.5, 0.5, 0.5, 0.5, 1.0, 0.3333, 1.0, 0.3333, 0.5, 0.4578, 0.37, 0.25, 0.49, 0.04215, 0.37, 0.04215, 0.13, 0.25, 0.01, 0.4578, 0.13, 0.3333, 0.5, 0.3333, 1.0, 0.1667, 1.0, 0.1667, 0.5, 0.1667, 0.5, 0.1667, 1.0, -8.941e-08, 1.0, -8.941e-08, 0.5, 0.75, 0.49, 0.9578, 0.37, 0.9578, 0.13, 0.75, 0.01, 0.5422, 0.13, 0.5422, 0.37, 1.0, 0.5, 1.0, 1.0, 0.8333, 1.0, 0.8333, 0.5, 0.8333, 0.5, 0.8333, 1.0, 0.6667, 1.0, 0.6667, 0.5, 0.6667, 0.5, 0.6667, 1.0, 0.5, 1.0, 0.5, 0.5, 0.5, 0.5, 0.5, 1.0, 0.3333, 1.0, 0.3333, 0.5, 0.4578, 0.37, 0.25, 0.49, 0.04215, 0.37, 0.04215, 0.13, 0.25, 0.01, 0.4578, 0.13, 0.3333, 0.5, 0.3333, 1.0, 0.1667, 1.0, 0.1667, 0.5, 0.1667, 0.5, 0.1667, 1.0, -8.941e-08, 1.0, -8.941e-08, 0.5, 0.75, 0.49, 0.9578, 0.37, 0.9578, 0.13, 0.75, 0.01, 0.5422, 0.13, 0.5422, 0.37, 1.0, 0.5, 1.0, 1.0, 0.8333, 1.0, 0.8333, 0.5, 0.8333, 0.5, 0.8333, 1.0, 0.6667, 1.0, 0.6667, 0.5, 0.6667, 0.5, 0.6667, 1.0, 0.5, 1.0, 0.5, 0.5, 0.5, 0.5, 0.5, 1.0, 0.3333, 1.0, 0.3333, 0.5, 0.4578, 0.37, 0.25, 0.49, 0.04215, 0.37, 0.04215, 0.13, 0.25, 0.01, 0.4578, 0.13, 0.3333, 0.5, 0.3333, 1.0, 0.1667, 1.0, 0.1667, 0.5, 0.1667, 0.5, 0.1667, 1.0, -8.941e-08, 1.0, -8.941e-08, 0.5, 0.75, 0.49, 0.9578, 0.37, 0.9578, 0.13, 0.75, 0.01, 0.5422, 0.13, 0.5422, 0.37, 1.0, 0.5, 1.0, 1.0, 0.8333, 1.0, 0.8333, 0.5, 0.8333, 0.5, 0.8333, 1.0, 0.6667, 1.0, 0.6667, 0.5, 0.6667, 0.5, 0.6667, 1.0, 0.5, 1.0, 0.5, 0.5, 0.5, 0.5, 0.5, 1.0, 0.3333, 1.0, 0.3333, 0.5, 0.4578, 0.37, 0.25, 0.49, 0.04215, 0.37, 0.04215, 0.13, 0.25, 0.01, 0.4578, 0.13, 0.3333, 0.5, 0.3333, 1.0, 0.1667, 1.0, 0.1667, 0.5, 0.1667, 0.5, 0.1667, 1.0, -8.941e-08, 1.0, -8.941e-08, 0.5, 0.75, 0.49, 0.9578, 0.37, 0.9578, 0.13, 0.75, 0.01, 0.5422, 0.13, 0.5422, 0.37])
me_cylinder_007.materials.append(mat_material_012)
me_cylinder_007.materials.append(mat_material_010)
me_cylinder_007.materials.append(mat_material_002)
me_cylinder_007.materials.append(mat_material_011)
me_cylinder_007.use_mirror_x = True
me_cylinder_007.update()
me_cylinder_023 = bpy.data.meshes.new('Cylinder.023')
me_cylinder_023.from_pydata([(2.957, 2.345, -1.602), (2.957, 2.345, 1.731), (3.823, 1.845, -1.602), (3.823, 1.845, 1.731), (3.823, 0.8447, -1.602), (3.823, 0.8447, 1.731), (2.957, 0.3447, -1.602), (2.957, 0.3447, 1.731), (2.091, 0.8447, -1.602), (2.091, 0.8447, 1.731), (2.091, 1.845, -1.602), (2.091, 1.845, 1.731), (2.957, -3.263, -1.602), (2.957, -3.263, 1.731), (3.823, -3.763, -1.602), (3.823, -3.763, 1.731), (3.823, -4.763, -1.602), (3.823, -4.763, 1.731), (2.957, -5.263, -1.602), (2.957, -5.263, 1.731), (2.091, -4.763, -1.602), (2.091, -4.763, 1.731), (2.091, -3.763, -1.602), (2.091, -3.763, 1.731), (1.381, 2.117, 1.374), (1.381, -4.907, 1.374), (2.247, 2.117, 1.184), (2.247, -4.907, 1.184), (2.247, 2.117, 0.8041), (2.247, -4.907, 0.8041), (1.381, 2.117, 0.6143), (1.381, -4.907, 0.6143), (0.5151, 2.117, 0.8041), (0.5151, -4.907, 0.8041), (0.5151, 2.117, 1.184), (0.5151, -4.907, 1.184), (1.381, 2.228, -0.6103), (1.381, -4.796, -0.6103), (2.247, 2.228, -0.8002), (2.247, -4.796, -0.8002), (2.247, 2.228, -1.18), (2.247, -4.796, -1.18), (1.381, 2.228, -1.37), (1.381, -4.796, -1.37), (0.5151, 2.228, -1.18), (0.5151, -4.796, -1.18), (0.5151, 2.228, -0.8002), (0.5151, -4.796, -0.8002)], [], [(0, 1, 3, 2), (2, 3, 5, 4), (4, 5, 7, 6), (6, 7, 9, 8), (3, 1, 11, 9, 7, 5), (8, 9, 11, 10), (10, 11, 1, 0), (0, 2, 4, 6, 8, 10), (12, 13, 15, 14), (14, 15, 17, 16), (16, 17, 19, 18), (18, 19, 21, 20), (15, 13, 23, 21, 19, 17), (20, 21, 23, 22), (22, 23, 13, 12), (12, 14, 16, 18, 20, 22), (24, 25, 27, 26), (26, 27, 29, 28), (28, 29, 31, 30), (30, 31, 33, 32), (27, 25, 35, 33, 31, 29), (32, 33, 35, 34), (34, 35, 25, 24), (24, 26, 28, 30, 32, 34), (36, 37, 39, 38), (38, 39, 41, 40), (40, 41, 43, 42), (42, 43, 45, 44), (39, 37, 47, 45, 43, 41), (44, 45, 47, 46), (46, 47, 37, 36), (36, 38, 40, 42, 44, 46)])
_uv = me_cylinder_023.uv_layers.new(name='UVMap')
_uv.uv.foreach_set('vector', [1.0, 0.5, 1.0, 1.0, 0.8333, 1.0, 0.8333, 0.5, 0.8333, 0.5, 0.8333, 1.0, 0.6667, 1.0, 0.6667, 0.5, 0.6667, 0.5, 0.6667, 1.0, 0.5, 1.0, 0.5, 0.5, 0.5, 0.5, 0.5, 1.0, 0.3333, 1.0, 0.3333, 0.5, 0.4578, 0.37, 0.25, 0.49, 0.04215, 0.37, 0.04215, 0.13, 0.25, 0.01, 0.4578, 0.13, 0.3333, 0.5, 0.3333, 1.0, 0.1667, 1.0, 0.1667, 0.5, 0.1667, 0.5, 0.1667, 1.0, -8.941e-08, 1.0, -8.941e-08, 0.5, 0.75, 0.49, 0.9578, 0.37, 0.9578, 0.13, 0.75, 0.01, 0.5422, 0.13, 0.5422, 0.37, 1.0, 0.5, 1.0, 1.0, 0.8333, 1.0, 0.8333, 0.5, 0.8333, 0.5, 0.8333, 1.0, 0.6667, 1.0, 0.6667, 0.5, 0.6667, 0.5, 0.6667, 1.0, 0.5, 1.0, 0.5, 0.5, 0.5, 0.5, 0.5, 1.0, 0.3333, 1.0, 0.3333, 0.5, 0.4578, 0.37, 0.25, 0.49, 0.04215, 0.37, 0.04215, 0.13, 0.25, 0.01, 0.4578, 0.13, 0.3333, 0.5, 0.3333, 1.0, 0.1667, 1.0, 0.1667, 0.5, 0.1667, 0.5, 0.1667, 1.0, -8.941e-08, 1.0, -8.941e-08, 0.5, 0.75, 0.49, 0.9578, 0.37, 0.9578, 0.13, 0.75, 0.01, 0.5422, 0.13, 0.5422, 0.37, 1.0, 0.5, 1.0, 1.0, 0.8333, 1.0, 0.8333, 0.5, 0.8333, 0.5, 0.8333, 1.0, 0.6667, 1.0, 0.6667, 0.5, 0.6667, 0.5, 0.6667, 1.0, 0.5, 1.0, 0.5, 0.5, 0.5, 0.5, 0.5, 1.0, 0.3333, 1.0, 0.3333, 0.5, 0.4578, 0.37, 0.25, 0.49, 0.04215, 0.37, 0.04215, 0.13, 0.25, 0.01, 0.4578, 0.13, 0.3333, 0.5, 0.3333, 1.0, 0.1667, 1.0, 0.1667, 0.5, 0.1667, 0.5, 0.1667, 1.0, -8.941e-08, 1.0, -8.941e-08, 0.5, 0.75, 0.49, 0.9578, 0.37, 0.9578, 0.13, 0.75, 0.01, 0.5422, 0.13, 0.5422, 0.37, 1.0, 0.5, 1.0, 1.0, 0.8333, 1.0, 0.8333, 0.5, 0.8333, 0.5, 0.8333, 1.0, 0.6667, 1.0, 0.6667, 0.5, 0.6667, 0.5, 0.6667, 1.0, 0.5, 1.0, 0.5, 0.5, 0.5, 0.5, 0.5, 1.0, 0.3333, 1.0, 0.3333, 0.5, 0.4578, 0.37, 0.25, 0.49, 0.04215, 0.37, 0.04215, 0.13, 0.25, 0.01, 0.4578, 0.13, 0.3333, 0.5, 0.3333, 1.0, 0.1667, 1.0, 0.1667, 0.5, 0.1667, 0.5, 0.1667, 1.0, -8.941e-08, 1.0, -8.941e-08, 0.5, 0.75, 0.49, 0.9578, 0.37, 0.9578, 0.13, 0.75, 0.01, 0.5422, 0.13, 0.5422, 0.37])
me_cylinder_023.materials.append(mat_material_001)
me_cylinder_023.use_mirror_x = True
me_cylinder_023.update()
me_cylinder_009 = bpy.data.meshes.new('Cylinder.009')
me_cylinder_009.from_pydata([(0.0, 8.516, -1.0), (0.0, 8.516, 1.0), (0.866, 8.016, -1.0), (0.866, 8.016, 1.0), (0.866, 7.016, -1.0), (0.866, 7.016, 1.0), (0.0, 6.516, -1.0), (0.0, 6.516, 1.0), (-0.866, 7.016, -1.0), (-0.866, 7.016, 1.0), (-0.866, 8.016, -1.0), (-0.866, 8.016, 1.0), (-5.271e-07, 10.55, -1.0), (-5.271e-07, 10.55, 1.0), (0.866, 10.05, -1.0), (0.866, 10.05, 1.0), (0.866, 9.046, -1.0), (0.866, 9.046, 1.0), (-5.271e-07, 8.546, -1.0), (-5.271e-07, 8.546, 1.0), (-0.866, 9.046, -1.0), (-0.866, 9.046, 1.0), (-0.866, 10.05, -1.0), (-0.866, 10.05, 1.0), (1.266, 5.868, -1.276), (1.266, 11.14, -1.276), (2.132, 5.868, -1.086), (2.132, 11.14, -1.086), (2.132, 5.868, -0.706), (2.132, 11.14, -0.706), (1.266, 5.868, -0.5162), (1.266, 11.14, -0.5162), (0.4, 5.868, -0.706), (0.4, 11.14, -0.706), (0.4, 5.868, -1.086), (0.4, 11.14, -1.086), (4.223, 4.282, -1.486), (4.223, 13.06, -1.486), (5.089, 4.282, -1.297), (5.089, 13.06, -1.297), (5.089, 4.282, -0.9169), (5.089, 13.06, -0.9169), (4.223, 4.282, -0.727), (4.223, 13.06, -0.727), (3.357, 4.282, -0.9169), (3.357, 13.06, -0.9169), (3.357, 4.282, -1.297), (3.357, 13.06, -1.297), (4.223, 4.282, 0.6427), (4.223, 13.06, 0.6427), (5.089, 4.282, 0.8325), (5.089, 13.06, 0.8325), (5.089, 4.282, 1.212), (5.089, 13.06, 1.212), (4.223, 4.282, 1.402), (4.223, 13.06, 1.402), (3.357, 4.282, 1.212), (3.357, 13.06, 1.212), (3.357, 4.282, 0.8325), (3.357, 13.06, 0.8325), (2.647, 12.12, -1.4), (2.647, 12.12, 1.267), (3.513, 11.62, -1.4), (3.513, 11.62, 1.267), (3.513, 10.62, -1.4), (3.513, 10.62, 1.267), (2.647, 10.12, -1.4), (2.647, 10.12, 1.267), (1.781, 10.62, -1.4), (1.781, 10.62, 1.267), (1.781, 11.62, -1.4), (1.781, 11.62, 1.267), (2.647, 6.895, -1.442), (2.647, 6.895, 1.225), (3.513, 6.395, -1.442), (3.513, 6.395, 1.225), (3.513, 5.395, -1.442), (3.513, 5.395, 1.225), (2.647, 4.895, -1.442), (2.647, 4.895, 1.225), (1.781, 5.395, -1.442), (1.781, 5.395, 1.225), (1.781, 6.395, -1.442), (1.781, 6.395, 1.225), (1.266, 5.868, 0.3919), (1.266, 11.14, 0.3919), (2.132, 5.868, 0.5818), (2.132, 11.14, 0.5818), (2.132, 5.868, 0.9614), (2.132, 11.14, 0.9614), (1.266, 5.868, 1.151), (1.266, 11.14, 1.151), (0.4, 5.868, 0.9614), (0.4, 11.14, 0.9614), (0.4, 5.868, 0.5818), (0.4, 11.14, 0.5818)], [], [(0, 1, 3, 2), (2, 3, 5, 4), (4, 5, 7, 6), (6, 7, 9, 8), (3, 1, 11, 9, 7, 5), (8, 9, 11, 10), (10, 11, 1, 0), (0, 2, 4, 6, 8, 10), (12, 13, 15, 14), (14, 15, 17, 16), (16, 17, 19, 18), (18, 19, 21, 20), (15, 13, 23, 21, 19, 17), (20, 21, 23, 22), (22, 23, 13, 12), (12, 14, 16, 18, 20, 22), (24, 25, 27, 26), (26, 27, 29, 28), (28, 29, 31, 30), (30, 31, 33, 32), (27, 25, 35, 33, 31, 29), (32, 33, 35, 34), (34, 35, 25, 24), (24, 26, 28, 30, 32, 34), (36, 37, 39, 38), (38, 39, 41, 40), (40, 41, 43, 42), (42, 43, 45, 44), (39, 37, 47, 45, 43, 41), (44, 45, 47, 46), (46, 47, 37, 36), (36, 38, 40, 42, 44, 46), (48, 49, 51, 50), (50, 51, 53, 52), (52, 53, 55, 54), (54, 55, 57, 56), (51, 49, 59, 57, 55, 53), (56, 57, 59, 58), (58, 59, 49, 48), (48, 50, 52, 54, 56, 58), (60, 61, 63, 62), (62, 63, 65, 64), (64, 65, 67, 66), (66, 67, 69, 68), (63, 61, 71, 69, 67, 65), (68, 69, 71, 70), (70, 71, 61, 60), (60, 62, 64, 66, 68, 70), (72, 73, 75, 74), (74, 75, 77, 76), (76, 77, 79, 78), (78, 79, 81, 80), (75, 73, 83, 81, 79, 77), (80, 81, 83, 82), (82, 83, 73, 72), (72, 74, 76, 78, 80, 82), (84, 85, 87, 86), (86, 87, 89, 88), (88, 89, 91, 90), (90, 91, 93, 92), (87, 85, 95, 93, 91, 89), (92, 93, 95, 94), (94, 95, 85, 84), (84, 86, 88, 90, 92, 94)])
me_cylinder_009.polygons.foreach_set('material_index', [0, 0, 0, 0, 0, 0, 0, 0, 1, 1, 1, 1, 1, 1, 1, 1, 2, 2, 2, 2, 2, 2, 2, 2, 3, 3, 3, 3, 3, 3, 3, 3, 3, 3, 3, 3, 3, 3, 3, 3, 3, 3, 3, 3, 3, 3, 3, 3, 3, 3, 3, 3, 3, 3, 3, 3, 4, 4, 4, 4, 4, 4, 4, 4])
_uv = me_cylinder_009.uv_layers.new(name='UVMap')
_uv.uv.foreach_set('vector', [1.0, 0.5, 1.0, 1.0, 0.8333, 1.0, 0.8333, 0.5, 0.8333, 0.5, 0.8333, 1.0, 0.6667, 1.0, 0.6667, 0.5, 0.6667, 0.5, 0.6667, 1.0, 0.5, 1.0, 0.5, 0.5, 0.5, 0.5, 0.5, 1.0, 0.3333, 1.0, 0.3333, 0.5, 0.4578, 0.37, 0.25, 0.49, 0.04215, 0.37, 0.04215, 0.13, 0.25, 0.01, 0.4578, 0.13, 0.3333, 0.5, 0.3333, 1.0, 0.1667, 1.0, 0.1667, 0.5, 0.1667, 0.5, 0.1667, 1.0, -8.941e-08, 1.0, -8.941e-08, 0.5, 0.75, 0.49, 0.9578, 0.37, 0.9578, 0.13, 0.75, 0.01, 0.5422, 0.13, 0.5422, 0.37, 1.0, 0.5, 1.0, 1.0, 0.8333, 1.0, 0.8333, 0.5, 0.8333, 0.5, 0.8333, 1.0, 0.6667, 1.0, 0.6667, 0.5, 0.6667, 0.5, 0.6667, 1.0, 0.5, 1.0, 0.5, 0.5, 0.5, 0.5, 0.5, 1.0, 0.3333, 1.0, 0.3333, 0.5, 0.4578, 0.37, 0.25, 0.49, 0.04215, 0.37, 0.04215, 0.13, 0.25, 0.01, 0.4578, 0.13, 0.3333, 0.5, 0.3333, 1.0, 0.1667, 1.0, 0.1667, 0.5, 0.1667, 0.5, 0.1667, 1.0, -8.941e-08, 1.0, -8.941e-08, 0.5, 0.75, 0.49, 0.9578, 0.37, 0.9578, 0.13, 0.75, 0.01, 0.5422, 0.13, 0.5422, 0.37, 1.0, 0.5, 1.0, 1.0, 0.8333, 1.0, 0.8333, 0.5, 0.8333, 0.5, 0.8333, 1.0, 0.6667, 1.0, 0.6667, 0.5, 0.6667, 0.5, 0.6667, 1.0, 0.5, 1.0, 0.5, 0.5, 0.5, 0.5, 0.5, 1.0, 0.3333, 1.0, 0.3333, 0.5, 0.4578, 0.37, 0.25, 0.49, 0.04215, 0.37, 0.04215, 0.13, 0.25, 0.01, 0.4578, 0.13, 0.3333, 0.5, 0.3333, 1.0, 0.1667, 1.0, 0.1667, 0.5, 0.1667, 0.5, 0.1667, 1.0, -8.941e-08, 1.0, -8.941e-08, 0.5, 0.75, 0.49, 0.9578, 0.37, 0.9578, 0.13, 0.75, 0.01, 0.5422, 0.13, 0.5422, 0.37, 1.0, 0.5, 1.0, 1.0, 0.8333, 1.0, 0.8333, 0.5, 0.8333, 0.5, 0.8333, 1.0, 0.6667, 1.0, 0.6667, 0.5, 0.6667, 0.5, 0.6667, 1.0, 0.5, 1.0, 0.5, 0.5, 0.5, 0.5, 0.5, 1.0, 0.3333, 1.0, 0.3333, 0.5, 0.4578, 0.37, 0.25, 0.49, 0.04215, 0.37, 0.04215, 0.13, 0.25, 0.01, 0.4578, 0.13, 0.3333, 0.5, 0.3333, 1.0, 0.1667, 1.0, 0.1667, 0.5, 0.1667, 0.5, 0.1667, 1.0, -8.941e-08, 1.0, -8.941e-08, 0.5, 0.75, 0.49, 0.9578, 0.37, 0.9578, 0.13, 0.75, 0.01, 0.5422, 0.13, 0.5422, 0.37, 1.0, 0.5, 1.0, 1.0, 0.8333, 1.0, 0.8333, 0.5, 0.8333, 0.5, 0.8333, 1.0, 0.6667, 1.0, 0.6667, 0.5, 0.6667, 0.5, 0.6667, 1.0, 0.5, 1.0, 0.5, 0.5, 0.5, 0.5, 0.5, 1.0, 0.3333, 1.0, 0.3333, 0.5, 0.4578, 0.37, 0.25, 0.49, 0.04215, 0.37, 0.04215, 0.13, 0.25, 0.01, 0.4578, 0.13, 0.3333, 0.5, 0.3333, 1.0, 0.1667, 1.0, 0.1667, 0.5, 0.1667, 0.5, 0.1667, 1.0, -8.941e-08, 1.0, -8.941e-08, 0.5, 0.75, 0.49, 0.9578, 0.37, 0.9578, 0.13, 0.75, 0.01, 0.5422, 0.13, 0.5422, 0.37, 1.0, 0.5, 1.0, 1.0, 0.8333, 1.0, 0.8333, 0.5, 0.8333, 0.5, 0.8333, 1.0, 0.6667, 1.0, 0.6667, 0.5, 0.6667, 0.5, 0.6667, 1.0, 0.5, 1.0, 0.5, 0.5, 0.5, 0.5, 0.5, 1.0, 0.3333, 1.0, 0.3333, 0.5, 0.4578, 0.37, 0.25, 0.49, 0.04215, 0.37, 0.04215, 0.13, 0.25, 0.01, 0.4578, 0.13, 0.3333, 0.5, 0.3333, 1.0, 0.1667, 1.0, 0.1667, 0.5, 0.1667, 0.5, 0.1667, 1.0, -8.941e-08, 1.0, -8.941e-08, 0.5, 0.75, 0.49, 0.9578, 0.37, 0.9578, 0.13, 0.75, 0.01, 0.5422, 0.13, 0.5422, 0.37, 1.0, 0.5, 1.0, 1.0, 0.8333, 1.0, 0.8333, 0.5, 0.8333, 0.5, 0.8333, 1.0, 0.6667, 1.0, 0.6667, 0.5, 0.6667, 0.5, 0.6667, 1.0, 0.5, 1.0, 0.5, 0.5, 0.5, 0.5, 0.5, 1.0, 0.3333, 1.0, 0.3333, 0.5, 0.4578, 0.37, 0.25, 0.49, 0.04215, 0.37, 0.04215, 0.13, 0.25, 0.01, 0.4578, 0.13, 0.3333, 0.5, 0.3333, 1.0, 0.1667, 1.0, 0.1667, 0.5, 0.1667, 0.5, 0.1667, 1.0, -8.941e-08, 1.0, -8.941e-08, 0.5, 0.75, 0.49, 0.9578, 0.37, 0.9578, 0.13, 0.75, 0.01, 0.5422, 0.13, 0.5422, 0.37, 1.0, 0.5, 1.0, 1.0, 0.8333, 1.0, 0.8333, 0.5, 0.8333, 0.5, 0.8333, 1.0, 0.6667, 1.0, 0.6667, 0.5, 0.6667, 0.5, 0.6667, 1.0, 0.5, 1.0, 0.5, 0.5, 0.5, 0.5, 0.5, 1.0, 0.3333, 1.0, 0.3333, 0.5, 0.4578, 0.37, 0.25, 0.49, 0.04215, 0.37, 0.04215, 0.13, 0.25, 0.01, 0.4578, 0.13, 0.3333, 0.5, 0.3333, 1.0, 0.1667, 1.0, 0.1667, 0.5, 0.1667, 0.5, 0.1667, 1.0, -8.941e-08, 1.0, -8.941e-08, 0.5, 0.75, 0.49, 0.9578, 0.37, 0.9578, 0.13, 0.75, 0.01, 0.5422, 0.13, 0.5422, 0.37])
me_cylinder_009.materials.append(mat_material_016)
me_cylinder_009.materials.append(mat_material_002)
me_cylinder_009.materials.append(mat_material_014)
me_cylinder_009.materials.append(mat_material_015)
me_cylinder_009.materials.append(mat_material_013)
me_cylinder_009.use_mirror_x = True
me_cylinder_009.update()

# ---- curves / text
cu_beziercircle_003 = bpy.data.curves.new('BezierCircle.003', 'CURVE')
cu_beziercircle_003.dimensions = '3D'
_sp = cu_beziercircle_003.splines.new('BEZIER'); _sp.bezier_points.add(3)
_sp.bezier_points.foreach_set('co', [-1.0, 0.0, 0.0, 0.0, 1.0, 0.0, 1.0, 0.0, 0.0, 0.0, -1.0, 0.0])
_sp.bezier_points.foreach_set('handle_left', [-1.0, -0.5521, 0.0, -0.5521, 1.0, 0.0, 1.0, 0.5521, 0.0, 0.5521, -1.0, 0.0])
_sp.bezier_points.foreach_set('handle_right', [-1.0, 0.5521, 0.0, 0.5521, 1.0, 0.0, 1.0, -0.5521, 0.0, -0.5521, -1.0, 0.0])
for _p, _l, _r in zip(_sp.bezier_points, ['AUTO', 'AUTO', 'AUTO', 'AUTO'], ['AUTO', 'AUTO', 'AUTO', 'AUTO']): _p.handle_left_type = _l; _p.handle_right_type = _r
_sp.order_u = 0
_sp.order_v = 0
_sp.use_cyclic_u = True
cu_beziercircle_003.use_path = True
cu_beziercircle_003.use_path_clamp = True
cu_beziercircle_003.fill_mode = 'FULL'

# ---- objects
ob_stone_010 = bpy.data.objects.new('Stone.010', me_icosphere_009)
ob_stone_009 = bpy.data.objects.new('Stone.009', me_icosphere_008)
ob_stone_008 = bpy.data.objects.new('Stone.008', me_icosphere_007)
ob_stone_007 = bpy.data.objects.new('Stone.007', me_icosphere_006)
ob_stone_006 = bpy.data.objects.new('Stone.006', me_icosphere_005)
ob_stone_005 = bpy.data.objects.new('Stone.005', me_icosphere_004)
ob_stone_004 = bpy.data.objects.new('Stone.004', me_icosphere_003)
ob_stone_003 = bpy.data.objects.new('Stone.003', me_icosphere_002)
ob_stone_002 = bpy.data.objects.new('Stone.002', me_icosphere_001)
ob_stone_001 = bpy.data.objects.new('Stone.001', me_icosphere)
ob_ash = bpy.data.objects.new('Ash', me_circle)
ob_cylinder = bpy.data.objects.new('Cylinder', me_cylinder)
ob_beziercircle = bpy.data.objects.new('BezierCircle', cu_beziercircle_003)
ob_fire_medium = bpy.data.objects.new('fire_medium', me_cylinder_026)
ob_fire_big_001 = bpy.data.objects.new('fire_big.001', me_cylinder_027)
ob_simple_stick_008 = bpy.data.objects.new('simple stick.008', me_cylinder_032)
ob_stick = bpy.data.objects.new('stick', me_cylinder_001)
ob_fire_small_001 = bpy.data.objects.new('fire_small.001', me_cylinder_002)
ob_medium_true = bpy.data.objects.new('medium_true', me_cylinder_007)
ob_fire_small = bpy.data.objects.new('fire_small', me_cylinder_023)
ob_fire_big = bpy.data.objects.new('fire_big', me_cylinder_009)

# ---- transforms, parenting, visibility, modifiers, constraints
ob_stone_010.location = (0.7518, -1.87, 0.5191)
ob_stone_010.rotation_euler = (-0.03475, -0.9592, 1.743)
ob_stone_010.lineart.crease_threshold = 0.0
ob_stone_010.use_mesh_mirror_x = True
ob_stone_009.location = (-0.7526, 1.885, 0.5191)
ob_stone_009.rotation_euler = (0.3146, -0.5203, -5.501)
ob_stone_009.lineart.crease_threshold = 0.0
ob_stone_009.use_mesh_mirror_x = True
ob_stone_008.location = (-1.59, 1.153, 0.5191)
ob_stone_008.rotation_euler = (-1.146, -0.7349, -2.36)
ob_stone_008.lineart.crease_threshold = 0.0
ob_stone_008.use_mesh_mirror_x = True
ob_stone_007.location = (-1.651, -1.102, 0.5191)
ob_stone_007.rotation_euler = (1.395, -1.278, 1.911)
ob_stone_007.lineart.crease_threshold = 0.0
ob_stone_007.use_mesh_mirror_x = True
ob_stone_006.location = (-0.6275, -1.749, 0.5191)
ob_stone_006.rotation_euler = (1.58, -0.5374, -3.223)
ob_stone_006.lineart.crease_threshold = 0.0
ob_stone_006.use_mesh_mirror_x = True
ob_stone_005.location = (2.036, 0.0, 0.5191)
ob_stone_005.rotation_euler = (2.724, -0.5378, 0.4318)
ob_stone_005.lineart.crease_threshold = 0.0
ob_stone_005.use_mesh_mirror_x = True
ob_stone_004.location = (-2.149, 0.0, 0.5191)
ob_stone_004.rotation_euler = (0.2789, -0.5224, 1.198)
ob_stone_004.lineart.crease_threshold = 0.0
ob_stone_004.use_mesh_mirror_x = True
ob_stone_003.location = (0.4854, 1.938, 0.5191)
ob_stone_003.rotation_euler = (0.681, 0.2397, 1.132)
ob_stone_003.lineart.crease_threshold = 0.0
ob_stone_003.use_mesh_mirror_x = True
ob_stone_002.location = (1.571, 1.267, 0.5191)
ob_stone_002.rotation_euler = (-0.8307, 0.0007986, -1.283)
ob_stone_002.lineart.crease_threshold = 0.0
ob_stone_002.use_mesh_mirror_x = True
ob_stone_001.location = (1.603, -1.018, 0.5191)
ob_stone_001.rotation_euler = (-1.814, -0.6921, -1.387)
ob_stone_001.lineart.crease_threshold = 0.0
ob_stone_001.use_mesh_mirror_x = True
ob_ash.location = (0.0, 0.0, 0.0)
ob_ash.scale = (1.0, 1.0, 1.0)
ob_ash.lineart.crease_threshold = 0.0
ob_ash.use_mesh_mirror_x = True
ob_cylinder.location = (-3.45, 3.796, 1.247)
ob_cylinder.rotation_euler = (0.0, 1.571, 0.0)
ob_cylinder.scale = (0.1772, 0.1762, 1.89)
ob_cylinder.lineart.crease_threshold = 0.0
ob_cylinder.use_mesh_mirror_x = True
ob_beziercircle.location = (0.0, 0.0, 0.0)
ob_beziercircle.lineart.crease_threshold = 0.0
ob_fire_medium.location = (-0.1162, 0.3653, 1.47)
ob_fire_medium.rotation_euler = (0.0, 1.571, 0.0)
ob_fire_medium.scale = (0.3072, 0.3072, 0.809)
ob_fire_medium.lineart.crease_threshold = 0.0
ob_fire_medium.use_mesh_mirror_x = True
ob_fire_big_001.location = (-0.1769, 0.5432, 2.22)
ob_fire_big_001.rotation_euler = (0.0, 1.571, 0.0)
ob_fire_big_001.scale = (0.5658, 0.3542, 0.9329)
ob_fire_big_001.lineart.crease_threshold = 0.0
ob_fire_big_001.use_mesh_mirror_x = True
ob_simple_stick_008.location = (0.0, 0.0, 0.85)
ob_simple_stick_008.rotation_euler = (-0.0, 1.571, 0.0)
ob_simple_stick_008.scale = (0.3016, 0.3016, 1.73)
ob_simple_stick_008.lineart.crease_threshold = 0.0
ob_simple_stick_008.use_mesh_mirror_x = True
ob_stick.location = (-0.1162, 0.3653, 1.061)
ob_stick.rotation_euler = (0.0, 1.571, 0.0)
ob_stick.scale = (0.2278, 0.2278, 0.6)
ob_stick.lineart.crease_threshold = 0.0
ob_stick.use_mesh_mirror_x = True
ob_fire_small_001.location = (-0.1162, 0.3653, 1.061)
ob_fire_small_001.rotation_euler = (0.0, 1.571, 0.0)
ob_fire_small_001.scale = (0.2278, 0.2278, 0.6)
ob_fire_small_001.lineart.crease_threshold = 0.0
ob_fire_small_001.use_mesh_mirror_x = True
ob_medium_true.location = (-0.1162, 2.666, 1.061)
ob_medium_true.rotation_euler = (0.0, 1.571, 0.0)
ob_medium_true.scale = (0.2278, 0.2278, 0.6)
ob_medium_true.lineart.crease_threshold = 0.0
ob_medium_true.use_mesh_mirror_x = True
ob_fire_small.location = (-0.1162, 0.3653, 1.061)
ob_fire_small.rotation_euler = (0.0, 1.571, 0.0)
ob_fire_small.scale = (0.2278, 0.2278, 0.6)
ob_fire_small.lineart.crease_threshold = 0.0
ob_fire_small.use_mesh_mirror_x = True
ob_fire_big.location = (-2.053, 0.007634, 1.349)
ob_fire_big.rotation_euler = (1.571, 1.571, 0.0)
ob_fire_big.scale = (0.2278, 0.2278, 0.6)
ob_fire_big.lineart.crease_threshold = 0.0
ob_fire_big.use_mesh_mirror_x = True

# ---- collection membership
col_collection.objects.link(ob_stone_010)
col_collection.objects.link(ob_stone_009)
col_collection.objects.link(ob_stone_008)
col_collection.objects.link(ob_stone_007)
col_collection.objects.link(ob_stone_006)
col_collection.objects.link(ob_stone_005)
col_collection.objects.link(ob_stone_004)
col_collection.objects.link(ob_stone_003)
col_collection.objects.link(ob_stone_002)
col_collection.objects.link(ob_stone_001)
col_collection.objects.link(ob_ash)
col_collection.objects.link(ob_cylinder)
col_collection.objects.link(ob_beziercircle)
col_collection.objects.link(ob_fire_medium)
col_collection.objects.link(ob_fire_big_001)
col_collection.objects.link(ob_simple_stick_008)
col_collection.objects.link(ob_stick)
col_collection.objects.link(ob_fire_small_001)
col_fire.objects.link(ob_medium_true)
col_fire.objects.link(ob_fire_small)
col_fire.objects.link(ob_fire_big)

# ---- scene / render settings (as saved in the file)
scene.frame_start = 1; scene.frame_end = 250; scene.frame_set(1)
scene.render.engine = 'BLENDER_EEVEE_NEXT'
scene.cycles.use_denoising = False
scene.cycles.samples = 128
scene.cycles.sampling_pattern = 'TABULATED_SOBOL'
scene.cycles.use_adaptive_sampling = False
scene.cycles.use_light_tree = False
scene.view_settings.view_transform = 'Filmic'
bpy.context.view_layer.update()

# ---- added for rendering (the .blend has no active camera and no usable light): camera, sun
cam_auto = bpy.data.cameras.new('AutoCamera')
cam_auto.lens = 50.0
cam_auto.sensor_width = 36.0
cam_auto.clip_end = 1000.0
ob_auto_camera = bpy.data.objects.new('AutoCamera', cam_auto)
scene.collection.objects.link(ob_auto_camera)
ob_auto_camera.location = (9.4313, -11.05, 8.61422)
ob_auto_camera.rotation_euler = (1.09748, -7.21219e-08, 0.694738)
scene.camera = ob_auto_camera
light_auto_sun = bpy.data.lights.new('AutoSun', 'SUN')
light_auto_sun.energy = 3.0
light_auto_sun.angle = 0.0523599
ob_auto_sun = bpy.data.objects.new('AutoSun', light_auto_sun)
scene.collection.objects.link(ob_auto_sun)
ob_auto_sun.rotation_euler = (0.872665, 0.174533, 0.523599)
bpy.context.view_layer.update()
